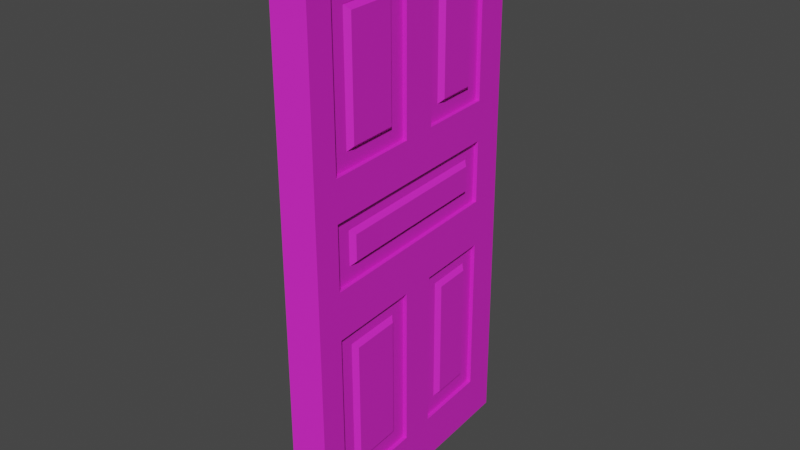 # Source: pintubagus_1_.blend  (saved by Blender 2.91.10; exported with 4.5.12 LTS)
import bpy
from mathutils import Matrix  # noqa: F401  (used for matrix-valued properties, if any)

bpy.ops.wm.read_factory_settings(use_empty=True)
scene = bpy.context.scene
scene.name = 'Scene'

# ---- collections
col_collection = bpy.data.collections.new('Collection'); scene.collection.children.link(col_collection)

# ---- materials (node trees are filled in below, after node groups)
mat_material_001 = bpy.data.materials.new('Material.001')
mat_material_001.use_transparent_shadow = False

# ---- material node trees
mat_material_001.use_nodes = True; mat_material_001.node_tree.nodes.clear()
_N = mat_material_001.node_tree.nodes; _L = mat_material_001.node_tree.links
n0 = _N.new('ShaderNodeBsdfPrincipled'); n0.name = 'Principled BSDF'; n0.location = (10, 300)
n0.distribution = 'GGX'
n0.subsurface_method = 'BURLEY'
n0.inputs[0].default_value = (0.8, 0.02124, 0.6572, 1.0)
n0.inputs[3].default_value = 1.45
n0.inputs[27].default_value = (0.0, 0.0, 0.0, 1.0)
n0.inputs[28].default_value = 1.0
n1 = _N.new('ShaderNodeOutputMaterial'); n1.name = 'Material Output'; n1.location = (300, 300)
_L.new(n0.outputs[0], n1.inputs[0])
n1.is_active_output = True

# ---- world
world_world = bpy.data.worlds.new('World'); scene.world = world_world
world_world.use_nodes = True; world_world.node_tree.nodes.clear()
_N = world_world.node_tree.nodes; _L = world_world.node_tree.links
n0 = _N.new('ShaderNodeOutputWorld'); n0.name = 'World Output'; n0.location = (300, 300)
n1 = _N.new('ShaderNodeBackground'); n1.name = 'Background'; n1.location = (10, 300)
n1.inputs[0].default_value = (0.05088, 0.05088, 0.05088, 1.0)
_L.new(n1.outputs[0], n0.inputs[0])
n0.is_active_output = True
world_world.color = (0.05088, 0.05088, 0.05088)
world_world.use_sun_shadow = False
world_world.sun_shadow_jitter_overblur = 0.0

# ---- meshes
me_plane = bpy.data.meshes.new('Plane')
me_plane.from_pydata([(-1.492, -3.105, -0.03874), (2.032, -3.105, -0.03874), (-1.492, 3.917, -0.03874), (2.032, 3.917, -0.03874), (-1.06, -3.105, -0.03874), (-1.06, 3.917, -0.03874), (-0.8556, -3.105, -0.03874), (-0.8556, 3.917, -0.03874), (-1.047, 3.917, -0.03874), (-1.047, -3.105, -0.03874), (-1.059, 3.917, -0.03874), (-1.059, -3.105, -0.03874), (-0.2304, -3.105, -0.03874), (-0.2304, 3.917, -0.03874), (-0.02476, -3.105, -0.03874), (-0.02476, 3.917, -0.03874), (0.4437, -3.105, -0.03874), (0.4437, 3.917, -0.03874), (0.6592, -3.105, -0.03874), (0.6592, 3.917, -0.03874), (1.677, -3.105, -0.03874), (1.677, 3.917, -0.03874), (1.434, 3.917, -0.03874), (1.434, -3.105, -0.03874), (-1.492, 3.485, -0.03874), (2.032, 3.485, -0.03874), (-1.06, 3.485, -0.03874), (-0.8556, 3.485, -0.03874), (-1.047, 3.485, -0.03874), (-1.059, 3.485, -0.03874), (-0.2304, 3.485, -0.03874), (-0.02476, 3.485, -0.03874), (0.4437, 3.485, -0.03874), (0.6592, 3.485, -0.03874), (1.677, 3.485, -0.03874), (1.434, 3.485, -0.03874), (-1.492, 3.315, -0.03874), (2.032, 3.315, -0.03874), (-1.06, 3.315, -0.03874), (-1.047, 3.315, -0.03874), (-1.059, 3.315, -0.03874), (-0.02476, 3.315, -0.03874), (0.4437, 3.315, -0.03874), (1.677, 3.315, -0.03874), (-1.492, 1.761, -0.03874), (2.032, 1.761, -0.03874), (-1.06, 1.761, -0.03874), (-1.047, 1.761, -0.03874), (-1.059, 1.761, -0.03874), (-0.02476, 1.761, -0.03874), (0.4437, 1.761, -0.03874), (1.677, 1.761, -0.03874), (-1.492, 1.568, -0.03874), (2.032, 1.568, -0.03874), (-1.06, 1.568, -0.03874), (-0.8556, 1.568, -0.03874), (-1.047, 1.568, -0.03874), (-1.059, 1.568, -0.03874), (-0.2304, 1.568, -0.03874), (-0.02476, 1.568, -0.03874), (0.4437, 1.568, -0.03874), (0.6592, 1.568, -0.03874), (1.677, 1.568, -0.03874), (1.434, 1.568, -0.03874), (-1.492, 1.046, -0.03874), (2.032, 1.046, -0.03874), (-1.06, 1.046, -0.03874), (-0.8556, 1.046, -0.03874), (-1.047, 1.046, -0.03874), (-1.059, 1.046, -0.03874), (-0.2304, 1.046, -0.03874), (-0.02476, 1.046, -0.03874), (0.4437, 1.046, -0.03874), (0.6592, 1.046, -0.03874), (1.677, 1.046, -0.03874), (1.434, 1.046, -0.03874), (-1.492, 0.8648, -0.03874), (2.032, 0.8648, -0.03874), (-1.06, 0.8648, -0.03874), (-1.047, 0.8648, -0.03874), (-1.059, 0.8648, -0.03874), (1.677, 0.8648, -0.03874), (-1.492, 0.4111, -0.03874), (2.032, 0.4111, -0.03874), (-1.06, 0.4111, -0.03874), (-1.047, 0.4111, -0.03874), (-1.059, 0.4111, -0.03874), (1.677, 0.4111, -0.03874), (-1.492, 0.2297, -0.03874), (2.032, 0.2297, -0.03874), (-1.06, 0.2297, -0.03874), (-0.8556, 0.2297, -0.03874), (-1.047, 0.2297, -0.03874), (-1.059, 0.2297, -0.03874), (-0.2304, 0.2297, -0.03874), (-0.02476, 0.2297, -0.03874), (0.4437, 0.2297, -0.03874), (0.6592, 0.2297, -0.03874), (1.677, 0.2297, -0.03874), (1.434, 0.2297, -0.03874), (-1.492, -0.3827, -0.03874), (2.032, -0.3827, -0.03874), (-1.06, -0.3827, -0.03874), (-0.8556, -0.3827, -0.03874), (-1.047, -0.3827, -0.03874), (-1.059, -0.3827, -0.03874), (-0.2304, -0.3827, -0.03874), (-0.02476, -0.3827, -0.03874), (0.4437, -0.3827, -0.03874), (0.6592, -0.3827, -0.03874), (1.677, -0.3827, -0.03874), (1.434, -0.3827, -0.03874), (-1.492, -0.5755, -0.03874), (2.032, -0.5755, -0.03874), (-1.06, -0.5755, -0.03874), (-1.047, -0.5755, -0.03874), (-1.059, -0.5755, -0.03874), (-0.02476, -0.5755, -0.03874), (0.4437, -0.5755, -0.03874), (1.677, -0.5755, -0.03874), (-1.492, -2.489, -0.03874), (2.032, -2.489, -0.03874), (-1.06, -2.489, -0.03874), (-0.8556, -2.489, -0.03874), (-1.047, -2.489, -0.03874), (-1.059, -2.489, -0.03874), (-0.2304, -2.489, -0.03874), (-0.02476, -2.489, -0.03874), (0.4437, -2.489, -0.03874), (0.6592, -2.489, -0.03874), (1.677, -2.489, -0.03874), (1.434, -2.489, -0.03874), (2.032, -2.273, -0.03874), (-1.06, -2.273, -0.03874), (-1.047, -2.273, -0.03874), (-1.059, -2.273, -0.03874), (-0.02476, -2.273, -0.03874), (0.4437, -2.273, -0.03874), (1.677, -2.273, -0.03874), (-1.492, -2.273, -0.03874), (-0.8556, 3.315, 0.01534), (-0.8556, 3.485, 0.01534), (-1.047, 3.315, 0.01534), (-1.047, 3.485, 0.01534), (-0.2304, 3.315, 0.01534), (-0.2304, 3.485, 0.01534), (-0.02476, 3.315, 0.01534), (-0.02476, 3.485, 0.01534), (0.4437, 3.315, 0.01534), (0.4437, 3.485, 0.01534), (0.6592, 3.315, 0.01534), (0.6592, 3.485, 0.01534), (1.677, 3.315, 0.01534), (1.677, 3.485, 0.01534), (1.434, 3.315, 0.01534), (1.434, 3.485, 0.01534), (-0.8556, 1.761, 0.01534), (-1.047, 1.761, 0.01534), (-0.2304, 1.761, 0.01534), (-0.02476, 1.761, 0.01534), (0.4437, 1.761, 0.01534), (0.6592, 1.761, 0.01534), (1.677, 1.761, 0.01534), (1.434, 1.761, 0.01534), (-0.8556, 1.568, 0.01534), (-1.047, 1.568, 0.01534), (-0.2304, 1.568, 0.01534), (-0.02476, 1.568, 0.01534), (0.4437, 1.568, 0.01534), (0.6592, 1.568, 0.01534), (1.677, 1.568, 0.01534), (1.434, 1.568, 0.01534), (-0.8556, 0.8648, 0.01534), (-0.8556, 1.046, 0.01534), (-1.047, 0.8648, 0.01534), (-1.047, 1.046, 0.01534), (-0.2304, 0.8648, 0.01534), (-0.2304, 1.046, 0.01534), (-0.02476, 0.8648, 0.01534), (-0.02476, 1.046, 0.01534), (0.4437, 0.8648, 0.01534), (0.4437, 1.046, 0.01534), (0.6592, 0.8648, 0.01534), (0.6592, 1.046, 0.01534), (1.677, 0.8648, 0.01534), (1.677, 1.046, 0.01534), (1.434, 0.8648, 0.01534), (1.434, 1.046, 0.01534), (-0.8556, 0.4111, 0.01534), (-1.047, 0.4111, 0.01534), (1.677, 0.4111, 0.01534), (1.434, 0.4111, 0.01534), (-0.8556, 0.2297, 0.01534), (-1.047, 0.2297, 0.01534), (-0.2304, 0.2297, 0.01534), (-0.2304, 0.4111, 0.01534), (-0.02476, 0.2297, 0.01534), (-0.02476, 0.4111, 0.01534), (0.4437, 0.2297, 0.01534), (0.4437, 0.4111, 0.01534), (0.6592, 0.2297, 0.01534), (0.6592, 0.4111, 0.01534), (1.677, 0.2297, 0.01534), (1.434, 0.2297, 0.01534), (-0.8556, -0.5755, 0.01534), (-0.8556, -0.3827, 0.01534), (-1.047, -0.5755, 0.01534), (-1.047, -0.3827, 0.01534), (-0.2304, -0.5755, 0.01534), (-0.2304, -0.3827, 0.01534), (-0.02476, -0.5755, 0.01534), (-0.02476, -0.3827, 0.01534), (0.4437, -0.5755, 0.01534), (0.4437, -0.3827, 0.01534), (0.6592, -0.5755, 0.01534), (0.6592, -0.3827, 0.01534), (1.677, -0.5755, 0.01534), (1.677, -0.3827, 0.01534), (1.434, -0.5755, 0.01534), (1.434, -0.3827, 0.01534), (-0.8556, -2.273, 0.01534), (-1.047, -2.273, 0.01534), (-0.2304, -2.273, 0.01534), (-0.02476, -2.273, 0.01534), (0.4437, -2.273, 0.01534), (0.6592, -2.273, 0.01534), (1.677, -2.273, 0.01534), (1.434, -2.273, 0.01534), (1.434, -2.489, 0.01534), (0.6592, -2.489, 0.01534), (1.677, -2.489, 0.01534), (0.4437, -2.489, 0.01534), (-0.02476, -2.489, 0.01534), (-0.2304, -2.489, 0.01534), (-0.8556, -2.489, 0.01534), (-1.047, -2.489, 0.01534), (-0.7927, 3.252, -0.03874), (-0.8556, 3.315, 0.02422), (-0.2304, 3.315, 0.02422), (-0.2934, 3.252, -0.03874), (0.7222, 3.252, -0.03874), (0.6592, 3.315, 0.02422), (1.434, 3.315, 0.02422), (1.371, 3.252, -0.03874), (-0.8556, 1.761, 0.02422), (-0.7927, 1.824, -0.03874), (-0.2934, 1.824, -0.03874), (-0.2304, 1.761, 0.02422), (0.6592, 1.761, 0.02422), (0.7222, 1.824, -0.03874), (1.371, 1.824, -0.03874), (1.434, 1.761, 0.02422), (-0.7927, 0.8018, -0.03874), (-0.8556, 0.8648, 0.02422), (-0.1675, 0.8018, -0.03874), (-0.2304, 0.8648, 0.02422), (-0.2934, 0.8018, -0.03874), (0.03819, 0.8018, -0.03874), (-0.02476, 0.8648, 0.02422), (-0.08772, 0.8018, -0.03874), (0.5066, 0.8018, -0.03874), (0.4437, 0.8648, 0.02422), (0.3807, 0.8018, -0.03874), (0.7222, 0.8018, -0.03874), (0.6592, 0.8648, 0.02422), (0.5962, 0.8018, -0.03874), (1.434, 0.8648, 0.02422), (1.371, 0.8018, -0.03874), (-0.7927, 0.4741, -0.03874), (-0.8556, 0.4111, 0.02422), (-0.2934, 0.4741, -0.03874), (-0.2304, 0.4111, 0.02422), (-0.1675, 0.4741, -0.03874), (-0.08772, 0.4741, -0.03874), (-0.02476, 0.4111, 0.02422), (0.03819, 0.4741, -0.03874), (0.3807, 0.4741, -0.03874), (0.4437, 0.4111, 0.02422), (0.5066, 0.4741, -0.03874), (0.5962, 0.4741, -0.03874), (0.6592, 0.4111, 0.02422), (0.7222, 0.4741, -0.03874), (1.371, 0.4741, -0.03874), (1.434, 0.4111, 0.02422), (-0.7927, -0.6385, -0.03874), (-0.8556, -0.5755, 0.02422), (-0.2934, -0.6385, -0.03874), (-0.2304, -0.5755, 0.02422), (0.7222, -0.6385, -0.03874), (0.6592, -0.5755, 0.02422), (1.371, -0.6385, -0.03874), (1.434, -0.5755, 0.02422), (-0.8556, -2.273, 0.02422), (-0.7927, -2.21, -0.03874), (-0.2934, -2.21, -0.03874), (-0.2304, -2.273, 0.02422), (0.6592, -2.273, 0.02422), (0.7222, -2.21, -0.03874), (1.371, -2.21, -0.03874), (1.434, -2.273, 0.02422), (2.109, -3.101, 0.3917), (-1.415, -3.113, 0.3657), (2.086, 3.92, 0.3863), (-1.438, 3.908, 0.3603), (1.677, -3.103, 0.3885), (1.654, 3.919, 0.3831), (1.473, -3.104, 0.387), (1.449, 3.918, 0.3816), (1.64, 3.919, 0.383), (1.664, -3.103, 0.3884), (1.653, 3.919, 0.3831), (1.676, -3.103, 0.3885), (0.8476, -3.106, 0.3824), (0.8238, 3.916, 0.377), (0.6419, -3.106, 0.3809), (0.6181, 3.915, 0.3755), (0.1735, -3.108, 0.3774), (0.1497, 3.914, 0.372), (-0.04203, -3.109, 0.3758), (-0.06583, 3.913, 0.3704), (-1.06, -3.112, 0.3683), (-1.084, 3.909, 0.3629), (-0.8409, 3.91, 0.3647), (-0.8171, -3.111, 0.3701), (2.087, 3.488, 0.3866), (-1.437, 3.477, 0.3606), (1.655, 3.487, 0.3834), (1.45, 3.486, 0.3819), (1.642, 3.487, 0.3833), (1.654, 3.487, 0.3834), (0.8252, 3.484, 0.3773), (0.6196, 3.483, 0.3758), (0.1512, 3.482, 0.3723), (-0.06437, 3.481, 0.3707), (-1.082, 3.478, 0.3632), (-0.8394, 3.479, 0.365), (2.088, 3.318, 0.3868), (-1.436, 3.306, 0.3607), (1.656, 3.317, 0.3836), (1.642, 3.317, 0.3835), (1.655, 3.317, 0.3836), (0.6201, 3.313, 0.3759), (0.1517, 3.311, 0.3725), (-1.082, 3.307, 0.3633), (2.093, 1.764, 0.388), (-1.431, 1.752, 0.3619), (1.661, 1.763, 0.3848), (1.647, 1.763, 0.3847), (1.66, 1.763, 0.3848), (0.6254, 1.759, 0.3771), (0.157, 1.758, 0.3737), (-1.076, 1.753, 0.3645), (2.094, 1.571, 0.3881), (-1.43, 1.559, 0.3621), (1.662, 1.569, 0.3849), (1.457, 1.569, 0.3834), (1.648, 1.569, 0.3848), (1.661, 1.569, 0.3849), (0.8317, 1.567, 0.3788), (0.6261, 1.566, 0.3773), (0.1577, 1.564, 0.3738), (-0.05787, 1.564, 0.3722), (-1.076, 1.56, 0.3647), (-0.8329, 1.561, 0.3665), (2.095, 1.049, 0.3885), (-1.429, 1.037, 0.3625), (1.663, 1.048, 0.3853), (1.459, 1.047, 0.3838), (1.65, 1.048, 0.3852), (1.662, 1.048, 0.3853), (0.8335, 1.045, 0.3792), (0.6278, 1.044, 0.3777), (0.1594, 1.043, 0.3742), (-0.0561, 1.042, 0.3726), (-1.074, 1.039, 0.3651), (-0.8311, 1.039, 0.3669), (2.096, 0.8678, 0.3886), (-1.428, 0.8559, 0.3626), (1.664, 0.8663, 0.3855), (1.65, 0.8663, 0.3854), (1.663, 0.8663, 0.3855), (-1.073, 0.8571, 0.3652), (2.097, 0.4142, 0.389), (-1.426, 0.4022, 0.363), (1.665, 0.4127, 0.3858), (1.652, 0.4127, 0.3857), (1.665, 0.4127, 0.3858), (-1.072, 0.4034, 0.3656), (2.098, 0.2327, 0.3891), (-1.426, 0.2208, 0.3631), (1.666, 0.2313, 0.3859), (1.461, 0.2306, 0.3844), (1.653, 0.2312, 0.3858), (1.665, 0.2313, 0.3859), (0.8363, 0.2284, 0.3798), (0.6306, 0.2277, 0.3783), (0.1622, 0.2262, 0.3748), (-0.05333, 0.2254, 0.3732), (-1.071, 0.222, 0.3657), (-0.8284, 0.2228, 0.3675), (2.1, -0.3797, 0.3896), (-1.424, -0.3916, 0.3636), (1.668, -0.3811, 0.3864), (1.464, -0.3818, 0.3849), (1.655, -0.3812, 0.3863), (1.667, -0.3811, 0.3864), (0.8383, -0.384, 0.3803), (0.6327, -0.3847, 0.3788), (0.1643, -0.3862, 0.3753), (-0.05126, -0.387, 0.3737), (-1.069, -0.3904, 0.3662), (-0.8263, -0.3896, 0.368), (2.101, -0.5725, 0.3898), (-1.423, -0.5844, 0.3637), (1.669, -0.5739, 0.3866), (1.655, -0.574, 0.3865), (1.668, -0.5739, 0.3866), (0.6333, -0.5774, 0.3789), (0.1649, -0.579, 0.3755), (-1.069, -0.5832, 0.3663), (2.107, -2.486, 0.3912), (-1.417, -2.498, 0.3652), (1.675, -2.488, 0.388), (1.471, -2.488, 0.3865), (1.662, -2.488, 0.3879), (1.674, -2.488, 0.388), (0.8455, -2.491, 0.3819), (0.6398, -2.491, 0.3804), (0.1714, -2.493, 0.3769), (-0.04412, -2.494, 0.3753), (-1.062, -2.497, 0.3678), (-0.8192, -2.496, 0.3696), (-1.417, -2.282, 0.365), (1.675, -2.271, 0.3879), (1.661, -2.271, 0.3878), (1.674, -2.271, 0.3879), (0.6391, -2.275, 0.3802), (0.1707, -2.276, 0.3768), (-1.063, -2.281, 0.3676), (2.107, -2.27, 0.3911), (1.451, 3.316, 0.328), (1.451, 3.486, 0.3279), (1.642, 3.316, 0.3294), (1.642, 3.487, 0.3293), (0.8262, 3.314, 0.3234), (0.8256, 3.484, 0.3232), (0.6205, 3.313, 0.3218), (0.62, 3.483, 0.3217), (0.1521, 3.311, 0.3184), (0.1516, 3.482, 0.3183), (-0.06339, 3.311, 0.3168), (-0.06397, 3.481, 0.3167), (-1.081, 3.307, 0.3093), (-1.082, 3.478, 0.3091), (-0.8384, 3.308, 0.3111), (-0.839, 3.478, 0.3109), (1.457, 1.762, 0.3292), (1.648, 1.763, 0.3306), (0.8315, 1.76, 0.3246), (0.6258, 1.759, 0.323), (0.1574, 1.758, 0.3196), (-0.05813, 1.757, 0.318), (-1.076, 1.753, 0.3105), (-0.8332, 1.754, 0.3123), (1.457, 1.569, 0.3293), (1.648, 1.569, 0.3307), (0.8321, 1.567, 0.3247), (0.6265, 1.566, 0.3232), (0.1581, 1.564, 0.3197), (-0.05747, 1.564, 0.3181), (-1.075, 1.56, 0.3106), (-0.8325, 1.561, 0.3124), (1.46, 0.8656, 0.3299), (1.459, 1.047, 0.3297), (1.651, 0.8663, 0.3313), (1.65, 1.048, 0.3311), (0.8345, 0.8635, 0.3253), (0.8339, 1.045, 0.3251), (0.6289, 0.8628, 0.3237), (0.6282, 1.044, 0.3236), (0.1604, 0.8612, 0.3203), (0.1598, 1.043, 0.3201), (-0.05509, 0.8605, 0.3187), (-0.0557, 1.042, 0.3185), (-1.073, 0.857, 0.3112), (-1.074, 1.038, 0.311), (-0.8301, 0.8578, 0.313), (-0.8307, 1.039, 0.3128), (1.461, 0.412, 0.3302), (1.652, 0.4126, 0.3316), (-1.072, 0.4034, 0.3115), (-0.8286, 0.4042, 0.3133), (1.462, 0.2305, 0.3304), (1.653, 0.2312, 0.3318), (0.8367, 0.2284, 0.3257), (0.836, 0.4099, 0.3256), (0.631, 0.2277, 0.3242), (0.6304, 0.4092, 0.3241), (0.1626, 0.2261, 0.3208), (0.162, 0.4076, 0.3206), (-0.05293, 0.2254, 0.3192), (-0.05355, 0.4068, 0.319), (-1.071, 0.2219, 0.3116), (-0.828, 0.2228, 0.3134), (1.465, -0.5747, 0.331), (1.464, -0.3819, 0.3308), (1.656, -0.574, 0.3324), (1.655, -0.3812, 0.3322), (0.8394, -0.5768, 0.3264), (0.8387, -0.384, 0.3262), (0.6337, -0.5775, 0.3248), (0.6331, -0.3847, 0.3247), (0.1653, -0.5791, 0.3214), (0.1647, -0.3863, 0.3212), (-0.05021, -0.5798, 0.3198), (-0.05086, -0.387, 0.3196), (-1.068, -0.5833, 0.3123), (-1.069, -0.3905, 0.3121), (-0.8252, -0.5824, 0.3141), (-0.8259, -0.3896, 0.3139), (1.47, -2.272, 0.3323), (1.661, -2.271, 0.3337), (0.8451, -2.274, 0.3277), (0.6395, -2.275, 0.3261), (0.1711, -2.276, 0.3227), (-0.04445, -2.277, 0.3211), (-1.062, -2.281, 0.3136), (-0.8195, -2.28, 0.3154), (-0.8188, -2.496, 0.3155), (-0.04372, -2.494, 0.3213), (-1.062, -2.497, 0.3137), (0.1718, -2.493, 0.3228), (0.6402, -2.491, 0.3263), (0.8459, -2.491, 0.3278), (1.471, -2.488, 0.3324), (1.662, -2.488, 0.3339), (1.388, 3.253, 0.3816), (1.451, 3.316, 0.3191), (0.8263, 3.314, 0.3145), (0.889, 3.251, 0.378), (-0.1265, 3.248, 0.3705), (-0.06333, 3.311, 0.3079), (-0.8384, 3.308, 0.3022), (-0.7757, 3.245, 0.3657), (1.457, 1.762, 0.3203), (1.393, 1.825, 0.3827), (0.8938, 1.823, 0.3791), (0.8315, 1.76, 0.3157), (-0.05806, 1.757, 0.3091), (-0.1217, 1.82, 0.3716), (-0.7708, 1.817, 0.3668), (-0.8331, 1.754, 0.3034), (1.397, 0.8025, 0.3835), (1.46, 0.8656, 0.321), (0.7714, 0.8004, 0.3789), (0.8346, 0.8635, 0.3164), (0.8973, 0.8008, 0.3798), (0.5657, 0.7997, 0.3774), (0.6289, 0.8628, 0.3149), (0.6916, 0.8001, 0.3783), (0.09729, 0.7981, 0.3739), (0.1605, 0.8612, 0.3114), (0.2232, 0.7985, 0.3749), (-0.1182, 0.7973, 0.3723), (-0.05502, 0.8605, 0.3098), (0.00768, 0.7978, 0.3733), (-0.8301, 0.8578, 0.3041), (-0.7674, 0.7951, 0.3675), (1.398, 0.4748, 0.3838), (1.461, 0.412, 0.3213), (0.8984, 0.4731, 0.3801), (0.8361, 0.4099, 0.3167), (0.7725, 0.4726, 0.3792), (0.6927, 0.4724, 0.3786), (0.6305, 0.4092, 0.3152), (0.5668, 0.4719, 0.3776), (0.2243, 0.4708, 0.3751), (0.162, 0.4076, 0.3117), (0.09841, 0.4704, 0.3742), (0.008791, 0.47, 0.3735), (-0.05348, 0.4068, 0.3101), (-0.1171, 0.4696, 0.3726), (-0.7662, 0.4674, 0.3678), (-0.8285, 0.4042, 0.3044), (1.401, -0.6378, 0.3846), (1.465, -0.5747, 0.3221), (0.9022, -0.6395, 0.3809), (0.8395, -0.5768, 0.3175), (-0.1133, -0.6429, 0.3734), (-0.05014, -0.5798, 0.3109), (-0.7625, -0.6451, 0.3686), (-0.8252, -0.5824, 0.3052), (1.47, -2.272, 0.3234), (1.407, -2.209, 0.3858), (0.9075, -2.211, 0.3822), (0.8452, -2.274, 0.3188), (-0.04439, -2.277, 0.3122), (-0.108, -2.214, 0.3747), (-0.7572, -2.217, 0.3699), (-0.8194, -2.28, 0.3065)], [], [(34, 25, 3, 21), (24, 26, 5, 2), (28, 27, 7, 8), (29, 28, 8, 10), (26, 29, 10, 5), (27, 30, 13, 7), (30, 31, 15, 13), (31, 32, 17, 15), (32, 33, 19, 17), (35, 34, 21, 22), (33, 35, 22, 19), (238, 247, 158, 144), (97, 99, 203, 200), (75, 73, 183, 187), (41, 42, 32, 31), (99, 98, 202, 203), (137, 128, 231, 224), (38, 40, 29, 26), (40, 39, 28, 29), (274, 271, 195, 197), (36, 38, 26, 24), (43, 37, 25, 34), (51, 45, 37, 43), (44, 46, 38, 36), (47, 56, 165, 157), (48, 47, 39, 40), (46, 48, 40, 38), (237, 238, 144, 140), (96, 97, 200, 198), (49, 50, 42, 41), (81, 74, 185, 184), (127, 136, 223, 232), (241, 242, 154, 150), (277, 274, 197, 199), (95, 96, 198, 196), (280, 277, 199, 201), (59, 60, 50, 49), (94, 95, 196, 194), (271, 269, 188, 195), (54, 57, 48, 46), (57, 56, 47, 48), (283, 280, 201, 191), (52, 54, 46, 44), (62, 53, 45, 51), (74, 65, 53, 62), (64, 66, 54, 52), (68, 67, 55, 56), (69, 68, 56, 57), (66, 69, 57, 54), (67, 70, 58, 55), (70, 71, 59, 58), (71, 72, 60, 59), (72, 73, 61, 60), (75, 74, 62, 63), (73, 75, 63, 61), (91, 94, 194, 192), (103, 104, 207, 205), (87, 81, 184, 190), (134, 124, 235, 221), (27, 28, 143, 141), (291, 299, 227, 218), (78, 80, 69, 66), (80, 79, 68, 69), (292, 285, 204, 220), (76, 78, 66, 64), (81, 77, 65, 74), (87, 83, 77, 81), (82, 84, 78, 76), (242, 251, 163, 154), (86, 85, 79, 80), (84, 86, 80, 78), (253, 255, 176, 172), (255, 258, 178, 176), (258, 261, 180, 178), (261, 264, 182, 180), (92, 91, 192, 193), (264, 266, 186, 182), (106, 103, 205, 209), (68, 79, 174, 175), (30, 27, 141, 145), (98, 87, 190, 202), (107, 106, 209, 211), (31, 30, 145, 147), (90, 93, 86, 84), (93, 92, 85, 86), (109, 108, 213, 215), (88, 90, 84, 82), (98, 89, 83, 87), (110, 101, 89, 98), (100, 102, 90, 88), (104, 103, 91, 92), (105, 104, 92, 93), (102, 105, 93, 90), (103, 106, 94, 91), (106, 107, 95, 94), (107, 108, 96, 95), (108, 109, 97, 96), (111, 110, 98, 99), (109, 111, 99, 97), (287, 295, 222, 208), (79, 85, 189, 174), (124, 123, 234, 235), (117, 118, 108, 107), (33, 32, 149, 151), (244, 237, 140, 156), (114, 116, 105, 102), (116, 115, 104, 105), (110, 111, 219, 217), (112, 114, 102, 100), (119, 113, 101, 110), (138, 132, 113, 119), (139, 133, 114, 112), (268, 270, 256, 252), (135, 134, 115, 116), (133, 135, 116, 114), (285, 287, 208, 204), (34, 35, 155, 153), (136, 137, 118, 117), (111, 109, 215, 219), (61, 63, 171, 169), (289, 291, 218, 214), (18, 23, 131, 129), (23, 20, 130, 131), (16, 18, 129, 128), (14, 16, 128, 127), (12, 14, 127, 126), (6, 12, 126, 123), (4, 11, 125, 122), (11, 9, 124, 125), (9, 6, 123, 124), (0, 4, 122, 120), (20, 1, 121, 130), (35, 33, 151, 155), (63, 62, 170, 171), (123, 126, 233, 234), (127, 128, 137, 136), (85, 92, 193, 189), (251, 248, 161, 163), (122, 125, 135, 133), (125, 124, 134, 135), (119, 110, 217, 216), (120, 122, 133, 139), (130, 121, 132, 138), (150, 154, 155, 151), (154, 152, 153, 155), (148, 150, 151, 149), (144, 146, 147, 145), (140, 144, 145, 141), (142, 140, 141, 143), (157, 156, 140, 142), (158, 159, 146, 144), (160, 161, 150, 148), (163, 162, 152, 154), (169, 171, 163, 161), (171, 170, 162, 163), (168, 169, 161, 160), (166, 167, 159, 158), (164, 166, 158, 156), (165, 164, 156, 157), (182, 186, 187, 183), (186, 184, 185, 187), (180, 182, 183, 181), (178, 180, 181, 179), (176, 178, 179, 177), (172, 176, 177, 173), (174, 172, 173, 175), (189, 188, 172, 174), (191, 190, 184, 186), (200, 203, 191, 201), (203, 202, 190, 191), (198, 200, 201, 199), (196, 198, 199, 197), (194, 196, 197, 195), (192, 194, 195, 188), (193, 192, 188, 189), (214, 218, 219, 215), (218, 216, 217, 219), (212, 214, 215, 213), (208, 210, 211, 209), (204, 208, 209, 205), (206, 204, 205, 207), (221, 220, 204, 206), (222, 223, 210, 208), (224, 225, 214, 212), (227, 226, 216, 218), (229, 228, 227, 225), (228, 230, 226, 227), (231, 229, 225, 224), (233, 232, 223, 222), (234, 233, 222, 220), (235, 234, 220, 221), (130, 138, 226, 230), (74, 75, 187, 185), (293, 294, 286, 284), (59, 49, 159, 167), (39, 47, 157, 142), (272, 273, 259, 254), (73, 72, 181, 183), (115, 134, 221, 206), (50, 60, 168, 160), (275, 276, 262, 257), (72, 71, 179, 181), (248, 241, 150, 161), (278, 279, 265, 260), (71, 70, 177, 179), (296, 289, 214, 225), (62, 51, 162, 170), (49, 41, 146, 159), (281, 282, 267, 263), (28, 39, 142, 143), (70, 67, 173, 177), (136, 117, 210, 223), (56, 55, 164, 165), (104, 115, 206, 207), (42, 50, 160, 148), (118, 137, 224, 212), (269, 253, 172, 188), (249, 250, 243, 240), (266, 283, 191, 186), (129, 131, 228, 229), (297, 298, 290, 288), (51, 43, 152, 162), (41, 31, 147, 146), (131, 130, 230, 228), (67, 68, 175, 173), (138, 119, 216, 226), (55, 58, 166, 164), (117, 107, 211, 210), (247, 244, 156, 158), (299, 296, 225, 227), (32, 42, 148, 149), (128, 129, 229, 231), (295, 292, 220, 222), (58, 59, 167, 166), (108, 118, 212, 213), (43, 34, 153, 152), (126, 127, 232, 233), (60, 61, 169, 168), (254, 255, 256), (257, 258, 259), (260, 261, 262), (263, 264, 265), (270, 271, 272), (273, 274, 275), (276, 277, 278), (279, 280, 281), (245, 236, 237, 244), (247, 238, 239, 246), (249, 240, 241, 248), (251, 242, 243, 250), (238, 237, 236, 239), (242, 241, 240, 243), (250, 249, 248, 251), (246, 245, 244, 247), (268, 252, 253, 269), (272, 254, 256, 270), (275, 257, 259, 273), (278, 260, 262, 276), (281, 263, 265, 279), (283, 266, 267, 282), (255, 253, 252, 256), (258, 255, 254, 259), (261, 258, 257, 262), (264, 261, 260, 265), (266, 264, 263, 267), (282, 281, 280, 283), (279, 278, 277, 280), (276, 275, 274, 277), (273, 272, 271, 274), (270, 268, 269, 271), (293, 284, 285, 292), (295, 287, 286, 294), (297, 288, 289, 296), (299, 291, 290, 298), (287, 285, 284, 286), (291, 289, 288, 290), (298, 297, 296, 299), (294, 293, 292, 295), (245, 246, 239, 236), (334, 325, 303, 321), (324, 326, 305, 302), (328, 327, 307, 308), (329, 328, 308, 310), (326, 329, 310, 305), (327, 330, 313, 307), (330, 331, 315, 313), (331, 332, 317, 315), (332, 333, 319, 317), (335, 334, 321, 322), (333, 335, 322, 319), (538, 547, 458, 444), (397, 399, 503, 500), (375, 373, 483, 487), (341, 342, 332, 331), (399, 398, 502, 503), (437, 428, 531, 524), (338, 340, 329, 326), (340, 339, 328, 329), (574, 571, 495, 497), (336, 338, 326, 324), (343, 337, 325, 334), (351, 345, 337, 343), (344, 346, 338, 336), (347, 356, 465, 457), (348, 347, 339, 340), (346, 348, 340, 338), (537, 538, 444, 440), (396, 397, 500, 498), (349, 350, 342, 341), (381, 374, 485, 484), (427, 436, 523, 532), (541, 542, 454, 450), (577, 574, 497, 499), (395, 396, 498, 496), (580, 577, 499, 501), (359, 360, 350, 349), (394, 395, 496, 494), (571, 569, 488, 495), (354, 357, 348, 346), (357, 356, 347, 348), (583, 580, 501, 491), (352, 354, 346, 344), (362, 353, 345, 351), (374, 365, 353, 362), (364, 366, 354, 352), (368, 367, 355, 356), (369, 368, 356, 357), (366, 369, 357, 354), (367, 370, 358, 355), (370, 371, 359, 358), (371, 372, 360, 359), (372, 373, 361, 360), (375, 374, 362, 363), (373, 375, 363, 361), (391, 394, 494, 492), (403, 404, 507, 505), (387, 381, 484, 490), (434, 424, 535, 521), (327, 328, 443, 441), (591, 599, 527, 518), (378, 380, 369, 366), (380, 379, 368, 369), (592, 585, 504, 520), (376, 378, 366, 364), (381, 377, 365, 374), (387, 383, 377, 381), (382, 384, 378, 376), (542, 551, 463, 454), (386, 385, 379, 380), (384, 386, 380, 378), (553, 555, 476, 472), (555, 558, 478, 476), (558, 561, 480, 478), (561, 564, 482, 480), (392, 391, 492, 493), (564, 566, 486, 482), (406, 403, 505, 509), (368, 379, 474, 475), (330, 327, 441, 445), (398, 387, 490, 502), (407, 406, 509, 511), (331, 330, 445, 447), (390, 393, 386, 384), (393, 392, 385, 386), (409, 408, 513, 515), (388, 390, 384, 382), (398, 389, 383, 387), (410, 401, 389, 398), (400, 402, 390, 388), (404, 403, 391, 392), (405, 404, 392, 393), (402, 405, 393, 390), (403, 406, 394, 391), (406, 407, 395, 394), (407, 408, 396, 395), (408, 409, 397, 396), (411, 410, 398, 399), (409, 411, 399, 397), (587, 595, 522, 508), (379, 385, 489, 474), (424, 423, 534, 535), (417, 418, 408, 407), (333, 332, 449, 451), (544, 537, 440, 456), (414, 416, 405, 402), (416, 415, 404, 405), (410, 411, 519, 517), (412, 414, 402, 400), (419, 413, 401, 410), (438, 432, 413, 419), (439, 433, 414, 412), (568, 570, 556, 552), (435, 434, 415, 416), (433, 435, 416, 414), (585, 587, 508, 504), (334, 335, 455, 453), (436, 437, 418, 417), (411, 409, 515, 519), (361, 363, 471, 469), (589, 591, 518, 514), (318, 323, 431, 429), (323, 320, 430, 431), (316, 318, 429, 428), (314, 316, 428, 427), (312, 314, 427, 426), (306, 312, 426, 423), (304, 311, 425, 422), (311, 309, 424, 425), (309, 306, 423, 424), (300, 304, 422, 420), (320, 301, 421, 430), (335, 333, 451, 455), (363, 362, 470, 471), (423, 426, 533, 534), (427, 428, 437, 436), (385, 392, 493, 489), (551, 548, 461, 463), (422, 425, 435, 433), (425, 424, 434, 435), (419, 410, 517, 516), (420, 422, 433, 439), (430, 421, 432, 438), (450, 454, 455, 451), (454, 452, 453, 455), (448, 450, 451, 449), (444, 446, 447, 445), (440, 444, 445, 441), (442, 440, 441, 443), (457, 456, 440, 442), (458, 459, 446, 444), (460, 461, 450, 448), (463, 462, 452, 454), (469, 471, 463, 461), (471, 470, 462, 463), (468, 469, 461, 460), (466, 467, 459, 458), (464, 466, 458, 456), (465, 464, 456, 457), (482, 486, 487, 483), (486, 484, 485, 487), (480, 482, 483, 481), (478, 480, 481, 479), (476, 478, 479, 477), (472, 476, 477, 473), (474, 472, 473, 475), (489, 488, 472, 474), (491, 490, 484, 486), (500, 503, 491, 501), (503, 502, 490, 491), (498, 500, 501, 499), (496, 498, 499, 497), (494, 496, 497, 495), (492, 494, 495, 488), (493, 492, 488, 489), (514, 518, 519, 515), (518, 516, 517, 519), (512, 514, 515, 513), (508, 510, 511, 509), (504, 508, 509, 505), (506, 504, 505, 507), (521, 520, 504, 506), (522, 523, 510, 508), (524, 525, 514, 512), (527, 526, 516, 518), (529, 528, 527, 525), (528, 530, 526, 527), (531, 529, 525, 524), (533, 532, 523, 522), (534, 533, 522, 520), (535, 534, 520, 521), (430, 438, 526, 530), (374, 375, 487, 485), (593, 594, 586, 584), (359, 349, 459, 467), (339, 347, 457, 442), (572, 573, 559, 554), (373, 372, 481, 483), (415, 434, 521, 506), (350, 360, 468, 460), (575, 576, 562, 557), (372, 371, 479, 481), (548, 541, 450, 461), (578, 579, 565, 560), (371, 370, 477, 479), (596, 589, 514, 525), (362, 351, 462, 470), (349, 341, 446, 459), (581, 582, 567, 563), (328, 339, 442, 443), (370, 367, 473, 477), (436, 417, 510, 523), (356, 355, 464, 465), (404, 415, 506, 507), (342, 350, 460, 448), (418, 437, 524, 512), (569, 553, 472, 488), (549, 550, 543, 540), (566, 583, 491, 486), (429, 431, 528, 529), (597, 598, 590, 588), (351, 343, 452, 462), (341, 331, 447, 446), (431, 430, 530, 528), (367, 368, 475, 473), (438, 419, 516, 526), (355, 358, 466, 464), (417, 407, 511, 510), (547, 544, 456, 458), (599, 596, 525, 527), (332, 342, 448, 449), (428, 429, 529, 531), (595, 592, 520, 522), (358, 359, 467, 466), (408, 418, 512, 513), (343, 334, 453, 452), (426, 427, 532, 533), (360, 361, 469, 468), (554, 555, 556), (557, 558, 559), (560, 561, 562), (563, 564, 565), (570, 571, 572), (573, 574, 575), (576, 577, 578), (579, 580, 581), (545, 536, 537, 544), (547, 538, 539, 546), (549, 540, 541, 548), (551, 542, 543, 550), (538, 537, 536, 539), (542, 541, 540, 543), (550, 549, 548, 551), (546, 545, 544, 547), (568, 552, 553, 569), (572, 554, 556, 570), (575, 557, 559, 573), (578, 560, 562, 576), (581, 563, 565, 579), (583, 566, 567, 582), (555, 553, 552, 556), (558, 555, 554, 559), (561, 558, 557, 562), (564, 561, 560, 565), (566, 564, 563, 567), (582, 581, 580, 583), (579, 578, 577, 580), (576, 575, 574, 577), (573, 572, 571, 574), (570, 568, 569, 571), (593, 584, 585, 592), (595, 587, 586, 594), (597, 588, 589, 596), (599, 591, 590, 598), (587, 585, 584, 586), (591, 589, 588, 590), (598, 597, 596, 599), (594, 593, 592, 595), (545, 546, 539, 536), (301, 320, 4, 0), (320, 323, 11, 4), (323, 318, 9, 11), (318, 316, 6, 9), (316, 314, 12, 6), (314, 312, 14, 12), (312, 306, 16, 14), (306, 309, 18, 16), (309, 311, 23, 18), (311, 304, 20, 23), (304, 300, 1, 20), (300, 420, 121, 1), (420, 439, 132, 121), (439, 412, 113, 132), (412, 400, 101, 113), (400, 388, 89, 101), (388, 382, 83, 89), (382, 376, 77, 83), (376, 364, 65, 77), (364, 352, 53, 65), (352, 344, 45, 53), (344, 336, 37, 45), (336, 324, 25, 37), (324, 302, 3, 25), (302, 305, 21, 3), (305, 310, 22, 21), (310, 308, 19, 22), (308, 307, 17, 19), (307, 313, 15, 17), (313, 315, 13, 15), (315, 317, 7, 13), (317, 319, 8, 7), (319, 322, 10, 8), (322, 321, 5, 10), (321, 303, 2, 5), (303, 325, 24, 2), (325, 337, 36, 24), (337, 345, 44, 36), (345, 353, 52, 44), (353, 365, 64, 52), (365, 377, 76, 64), (377, 383, 82, 76), (383, 389, 88, 82), (389, 401, 100, 88), (401, 413, 112, 100), (413, 432, 139, 112), (432, 421, 120, 139), (421, 301, 0, 120)])
_uv = me_plane.uv_layers.new(name='UVMap')
_uv.uv.foreach_set('vector', [1.585, 0.7841, 1.762, 0.7841, 1.762, 1.0, 1.585, 1.0, 0.0, 0.7841, 0.216, 0.7841, 0.216, 1.0, 0.0, 1.0, 0.2228, 0.7841, 0.3183, 0.7841, 0.3183, 1.0, 0.2228, 1.0, 0.2164, 0.7841, 0.2228, 0.7841, 0.2228, 1.0, 0.2164, 1.0, 0.216, 0.7841, 0.2164, 0.7841, 0.2164, 1.0, 0.216, 1.0, 0.3183, 0.7841, 0.6309, 0.7841, 0.6309, 1.0, 0.3183, 1.0, 0.6309, 0.7841, 0.7337, 0.7841, 0.7337, 1.0, 0.6309, 1.0, 0.7337, 0.7841, 0.968, 0.7841, 0.968, 1.0, 0.7337, 1.0, 0.968, 0.7841, 1.076, 0.7841, 1.076, 1.0, 0.968, 1.0, 1.463, 0.7841, 1.585, 0.7841, 1.585, 1.0, 1.463, 1.0, 1.076, 0.7841, 1.463, 0.7841, 1.463, 1.0, 1.076, 1.0, 0.6309, 0.6989, 0.6309, -0.07802, 0.6309, -0.07802, 0.6309, 0.6989, 1.076, -0.8438, 1.463, -0.8438, 1.463, -0.8438, 1.076, -0.8438, 1.463, -0.4355, 1.076, -0.4355, 1.076, -0.4355, 1.463, -0.4355, 0.7337, 0.6989, 0.968, 0.6989, 0.968, 0.7841, 0.7337, 0.7841, 1.463, -0.8438, 1.585, -0.8438, 1.585, -0.8438, 1.463, -0.8438, 0.968, -2.095, 0.968, -2.203, 0.968, -2.203, 0.968, -2.095, 0.216, 0.6989, 0.2164, 0.6989, 0.2164, 0.7841, 0.216, 0.7841, 0.2164, 0.6989, 0.2228, 0.6989, 0.2228, 0.7841, 0.2164, 0.7841, 0.7337, -0.753, 0.6309, -0.753, 0.6309, -0.753, 0.7337, -0.753, 0.0, 0.6989, 0.216, 0.6989, 0.216, 0.7841, 0.0, 0.7841, 1.585, 0.6989, 1.762, 0.6989, 1.762, 0.7841, 1.585, 0.7841, 1.585, -0.07802, 1.762, -0.07802, 1.762, 0.6989, 1.585, 0.6989, 0.0, -0.07802, 0.216, -0.07802, 0.216, 0.6989, 0.0, 0.6989, 0.2228, -0.07802, 0.2228, -0.1746, 0.2228, -0.1746, 0.2228, -0.07802, 0.2164, -0.07802, 0.2228, -0.07802, 0.2228, 0.6989, 0.2164, 0.6989, 0.216, -0.07802, 0.2164, -0.07802, 0.2164, 0.6989, 0.216, 0.6989, 0.3183, 0.6989, 0.6309, 0.6989, 0.6309, 0.6989, 0.3183, 0.6989, 0.968, -0.8438, 1.076, -0.8438, 1.076, -0.8438, 0.968, -0.8438, 0.7337, -0.07802, 0.968, -0.07802, 0.968, 0.6989, 0.7337, 0.6989, 1.585, -0.5262, 1.585, -0.4355, 1.585, -0.4355, 1.585, -0.5262, 0.7337, -2.203, 0.7337, -2.095, 0.7337, -2.095, 0.7337, -2.203, 1.076, 0.6989, 1.463, 0.6989, 1.463, 0.6989, 1.076, 0.6989, 0.968, -0.753, 0.7337, -0.753, 0.7337, -0.753, 0.968, -0.753, 0.7337, -0.8438, 0.968, -0.8438, 0.968, -0.8438, 0.7337, -0.8438, 1.076, -0.753, 0.968, -0.753, 0.968, -0.753, 1.076, -0.753, 0.7337, -0.1746, 0.968, -0.1746, 0.968, -0.07802, 0.7337, -0.07802, 0.6309, -0.8438, 0.7337, -0.8438, 0.7337, -0.8438, 0.6309, -0.8438, 0.6309, -0.753, 0.3183, -0.753, 0.3183, -0.753, 0.6309, -0.753, 0.216, -0.1746, 0.2164, -0.1746, 0.2164, -0.07802, 0.216, -0.07802, 0.2164, -0.1746, 0.2228, -0.1746, 0.2228, -0.07802, 0.2164, -0.07802, 1.463, -0.753, 1.076, -0.753, 1.076, -0.753, 1.463, -0.753, 0.0, -0.1746, 0.216, -0.1746, 0.216, -0.07802, 0.0, -0.07802, 1.585, -0.1746, 1.762, -0.1746, 1.762, -0.07802, 1.585, -0.07802, 1.585, -0.4355, 1.762, -0.4355, 1.762, -0.1746, 1.585, -0.1746, 0.0, -0.4355, 0.216, -0.4355, 0.216, -0.1746, 0.0, -0.1746, 0.2228, -0.4355, 0.3183, -0.4355, 0.3183, -0.1746, 0.2228, -0.1746, 0.2164, -0.4355, 0.2228, -0.4355, 0.2228, -0.1746, 0.2164, -0.1746, 0.216, -0.4355, 0.2164, -0.4355, 0.2164, -0.1746, 0.216, -0.1746, 0.3183, -0.4355, 0.6309, -0.4355, 0.6309, -0.1746, 0.3183, -0.1746, 0.6309, -0.4355, 0.7337, -0.4355, 0.7337, -0.1746, 0.6309, -0.1746, 0.7337, -0.4355, 0.968, -0.4355, 0.968, -0.1746, 0.7337, -0.1746, 0.968, -0.4355, 1.076, -0.4355, 1.076, -0.1746, 0.968, -0.1746, 1.463, -0.4355, 1.585, -0.4355, 1.585, -0.1746, 1.463, -0.1746, 1.076, -0.4355, 1.463, -0.4355, 1.463, -0.1746, 1.076, -0.1746, 0.3183, -0.8438, 0.6309, -0.8438, 0.6309, -0.8438, 0.3183, -0.8438, 0.3183, -1.15, 0.2228, -1.15, 0.2228, -1.15, 0.3183, -1.15, 1.585, -0.753, 1.585, -0.5262, 1.585, -0.5262, 1.585, -0.753, 0.2228, -2.095, 0.2228, -2.203, 0.2228, -2.203, 0.2228, -2.095, 0.3183, 0.7841, 0.2228, 0.7841, 0.2228, 0.7841, 0.3183, 0.7841, 1.463, -1.246, 1.463, -2.095, 1.463, -2.095, 1.463, -1.246, 0.216, -0.5262, 0.2164, -0.5262, 0.2164, -0.4355, 0.216, -0.4355, 0.2164, -0.5262, 0.2228, -0.5262, 0.2228, -0.4355, 0.2164, -0.4355, 0.3183, -2.095, 0.3183, -1.246, 0.3183, -1.246, 0.3183, -2.095, 0.0, -0.5262, 0.216, -0.5262, 0.216, -0.4355, 0.0, -0.4355, 1.585, -0.5262, 1.762, -0.5262, 1.762, -0.4355, 1.585, -0.4355, 1.585, -0.753, 1.762, -0.753, 1.762, -0.5262, 1.585, -0.5262, 0.0, -0.753, 0.216, -0.753, 0.216, -0.5262, 0.0, -0.5262, 1.463, 0.6989, 1.463, -0.07802, 1.463, -0.07802, 1.463, 0.6989, 0.2164, -0.753, 0.2228, -0.753, 0.2228, -0.5262, 0.2164, -0.5262, 0.216, -0.753, 0.2164, -0.753, 0.2164, -0.5262, 0.216, -0.5262, 0.3183, -0.5262, 0.6309, -0.5262, 0.6309, -0.5262, 0.3183, -0.5262, 0.6309, -0.5262, 0.7337, -0.5262, 0.7337, -0.5262, 0.6309, -0.5262, 0.7337, -0.5262, 0.968, -0.5262, 0.968, -0.5262, 0.7337, -0.5262, 0.968, -0.5262, 1.076, -0.5262, 1.076, -0.5262, 0.968, -0.5262, 0.2228, -0.8438, 0.3183, -0.8438, 0.3183, -0.8438, 0.2228, -0.8438, 1.076, -0.5262, 1.463, -0.5262, 1.463, -0.5262, 1.076, -0.5262, 0.6309, -1.15, 0.3183, -1.15, 0.3183, -1.15, 0.6309, -1.15, 0.2228, -0.4355, 0.2228, -0.5262, 0.2228, -0.5262, 0.2228, -0.4355, 0.6309, 0.7841, 0.3183, 0.7841, 0.3183, 0.7841, 0.6309, 0.7841, 1.585, -0.8438, 1.585, -0.753, 1.585, -0.753, 1.585, -0.8438, 0.7337, -1.15, 0.6309, -1.15, 0.6309, -1.15, 0.7337, -1.15, 0.7337, 0.7841, 0.6309, 0.7841, 0.6309, 0.7841, 0.7337, 0.7841, 0.216, -0.8438, 0.2164, -0.8438, 0.2164, -0.753, 0.216, -0.753, 0.2164, -0.8438, 0.2228, -0.8438, 0.2228, -0.753, 0.2164, -0.753, 1.076, -1.15, 0.968, -1.15, 0.968, -1.15, 1.076, -1.15, 0.0, -0.8438, 0.216, -0.8438, 0.216, -0.753, 0.0, -0.753, 1.585, -0.8438, 1.762, -0.8438, 1.762, -0.753, 1.585, -0.753, 1.585, -1.15, 1.762, -1.15, 1.762, -0.8438, 1.585, -0.8438, 0.0, -1.15, 0.216, -1.15, 0.216, -0.8438, 0.0, -0.8438, 0.2228, -1.15, 0.3183, -1.15, 0.3183, -0.8438, 0.2228, -0.8438, 0.2164, -1.15, 0.2228, -1.15, 0.2228, -0.8438, 0.2164, -0.8438, 0.216, -1.15, 0.2164, -1.15, 0.2164, -0.8438, 0.216, -0.8438, 0.3183, -1.15, 0.6309, -1.15, 0.6309, -0.8438, 0.3183, -0.8438, 0.6309, -1.15, 0.7337, -1.15, 0.7337, -0.8438, 0.6309, -0.8438, 0.7337, -1.15, 0.968, -1.15, 0.968, -0.8438, 0.7337, -0.8438, 0.968, -1.15, 1.076, -1.15, 1.076, -0.8438, 0.968, -0.8438, 1.463, -1.15, 1.585, -1.15, 1.585, -0.8438, 1.463, -0.8438, 1.076, -1.15, 1.463, -1.15, 1.463, -0.8438, 1.076, -0.8438, 0.6309, -1.246, 0.6309, -2.095, 0.6309, -2.095, 0.6309, -1.246, 0.2228, -0.5262, 0.2228, -0.753, 0.2228, -0.753, 0.2228, -0.5262, 0.2228, -2.203, 0.3183, -2.203, 0.3183, -2.203, 0.2228, -2.203, 0.7337, -1.246, 0.968, -1.246, 0.968, -1.15, 0.7337, -1.15, 1.076, 0.7841, 0.968, 0.7841, 0.968, 0.7841, 1.076, 0.7841, 0.3183, -0.07802, 0.3183, 0.6989, 0.3183, 0.6989, 0.3183, -0.07802, 0.216, -1.246, 0.2164, -1.246, 0.2164, -1.15, 0.216, -1.15, 0.2164, -1.246, 0.2228, -1.246, 0.2228, -1.15, 0.2164, -1.15, 1.585, -1.15, 1.463, -1.15, 1.463, -1.15, 1.585, -1.15, 0.0, -1.246, 0.216, -1.246, 0.216, -1.15, 0.0, -1.15, 1.585, -1.246, 1.762, -1.246, 1.762, -1.15, 1.585, -1.15, 1.585, -2.095, 1.762, -2.095, 1.762, -1.246, 1.585, -1.246, 0.0, -2.095, 0.216, -2.095, 0.216, -1.246, 0.0, -1.246, 0.3498, -0.7216, 0.5994, -0.7216, 0.5994, -0.5577, 0.3498, -0.5577, 0.2164, -2.095, 0.2228, -2.095, 0.2228, -1.246, 0.2164, -1.246, 0.216, -2.095, 0.2164, -2.095, 0.2164, -1.246, 0.216, -1.246, 0.3183, -1.246, 0.6309, -1.246, 0.6309, -1.246, 0.3183, -1.246, 1.585, 0.7841, 1.463, 0.7841, 1.463, 0.7841, 1.585, 0.7841, 0.7337, -2.095, 0.968, -2.095, 0.968, -1.246, 0.7337, -1.246, 1.463, -1.15, 1.076, -1.15, 1.076, -1.15, 1.463, -1.15, 1.076, -0.1746, 1.463, -0.1746, 1.463, -0.1746, 1.076, -0.1746, 1.076, -1.246, 1.463, -1.246, 1.463, -1.246, 1.076, -1.246, 1.076, -2.511, 1.463, -2.511, 1.463, -2.203, 1.076, -2.203, 1.463, -2.511, 1.585, -2.511, 1.585, -2.203, 1.463, -2.203, 0.968, -2.511, 1.076, -2.511, 1.076, -2.203, 0.968, -2.203, 0.7337, -2.511, 0.968, -2.511, 0.968, -2.203, 0.7337, -2.203, 0.6309, -2.511, 0.7337, -2.511, 0.7337, -2.203, 0.6309, -2.203, 0.3183, -2.511, 0.6309, -2.511, 0.6309, -2.203, 0.3183, -2.203, 0.216, -2.511, 0.2164, -2.511, 0.2164, -2.203, 0.216, -2.203, 0.2164, -2.511, 0.2228, -2.511, 0.2228, -2.203, 0.2164, -2.203, 0.2228, -2.511, 0.3183, -2.511, 0.3183, -2.203, 0.2228, -2.203, 0.0, -2.511, 0.216, -2.511, 0.216, -2.203, 0.0, -2.203, 1.585, -2.511, 1.762, -2.511, 1.762, -2.203, 1.585, -2.203, 1.463, 0.7841, 1.076, 0.7841, 1.076, 0.7841, 1.463, 0.7841, 1.463, -0.1746, 1.585, -0.1746, 1.585, -0.1746, 1.463, -0.1746, 0.3183, -2.203, 0.6309, -2.203, 0.6309, -2.203, 0.3183, -2.203, 0.7337, -2.203, 0.968, -2.203, 0.968, -2.095, 0.7337, -2.095, 0.2228, -0.753, 0.2228, -0.8438, 0.2228, -0.8438, 0.2228, -0.753, 1.463, -0.07802, 1.076, -0.07802, 1.076, -0.07802, 1.463, -0.07802, 0.216, -2.203, 0.2164, -2.203, 0.2164, -2.095, 0.216, -2.095, 0.2164, -2.203, 0.2228, -2.203, 0.2228, -2.095, 0.2164, -2.095, 1.585, -1.246, 1.585, -1.15, 1.585, -1.15, 1.585, -1.246, 0.0, -2.203, 0.216, -2.203, 0.216, -2.095, 0.0, -2.095, 1.585, -2.203, 1.762, -2.203, 1.762, -2.095, 1.585, -2.095, 1.076, 0.6989, 1.463, 0.6989, 1.463, 0.7841, 1.076, 0.7841, 1.463, 0.6989, 1.585, 0.6989, 1.585, 0.7841, 1.463, 0.7841, 0.968, 0.6989, 1.076, 0.6989, 1.076, 0.7841, 0.968, 0.7841, 0.6309, 0.6989, 0.7337, 0.6989, 0.7337, 0.7841, 0.6309, 0.7841, 0.3183, 0.6989, 0.6309, 0.6989, 0.6309, 0.7841, 0.3183, 0.7841, 0.2228, 0.6989, 0.3183, 0.6989, 0.3183, 0.7841, 0.2228, 0.7841, 0.2228, -0.07802, 0.3183, -0.07802, 0.3183, 0.6989, 0.2228, 0.6989, 0.6309, -0.07802, 0.7337, -0.07802, 0.7337, 0.6989, 0.6309, 0.6989, 0.968, -0.07802, 1.076, -0.07802, 1.076, 0.6989, 0.968, 0.6989, 1.463, -0.07802, 1.585, -0.07802, 1.585, 0.6989, 1.463, 0.6989, 1.076, -0.1746, 1.463, -0.1746, 1.463, -0.07802, 1.076, -0.07802, 1.463, -0.1746, 1.585, -0.1746, 1.585, -0.07802, 1.463, -0.07802, 0.968, -0.1746, 1.076, -0.1746, 1.076, -0.07802, 0.968, -0.07802, 0.6309, -0.1746, 0.7337, -0.1746, 0.7337, -0.07802, 0.6309, -0.07802, 0.3183, -0.1746, 0.6309, -0.1746, 0.6309, -0.07802, 0.3183, -0.07802, 0.2228, -0.1746, 0.3183, -0.1746, 0.3183, -0.07802, 0.2228, -0.07802, 1.076, -0.5262, 1.463, -0.5262, 1.463, -0.4355, 1.076, -0.4355, 1.463, -0.5262, 1.585, -0.5262, 1.585, -0.4355, 1.463, -0.4355, 0.968, -0.5262, 1.076, -0.5262, 1.076, -0.4355, 0.968, -0.4355, 0.7337, -0.5262, 0.968, -0.5262, 0.968, -0.4355, 0.7337, -0.4355, 0.6309, -0.5262, 0.7337, -0.5262, 0.7337, -0.4355, 0.6309, -0.4355, 0.3183, -0.5262, 0.6309, -0.5262, 0.6309, -0.4355, 0.3183, -0.4355, 0.2228, -0.5262, 0.3183, -0.5262, 0.3183, -0.4355, 0.2228, -0.4355, 0.2228, -0.753, 0.3183, -0.753, 0.3183, -0.5262, 0.2228, -0.5262, 1.463, -0.753, 1.585, -0.753, 1.585, -0.5262, 1.463, -0.5262, 1.076, -0.8438, 1.463, -0.8438, 1.463, -0.753, 1.076, -0.753, 1.463, -0.8438, 1.585, -0.8438, 1.585, -0.753, 1.463, -0.753, 0.968, -0.8438, 1.076, -0.8438, 1.076, -0.753, 0.968, -0.753, 0.7337, -0.8438, 0.968, -0.8438, 0.968, -0.753, 0.7337, -0.753, 0.6309, -0.8438, 0.7337, -0.8438, 0.7337, -0.753, 0.6309, -0.753, 0.3183, -0.8438, 0.6309, -0.8438, 0.6309, -0.753, 0.3183, -0.753, 0.2228, -0.8438, 0.3183, -0.8438, 0.3183, -0.753, 0.2228, -0.753, 1.076, -1.246, 1.463, -1.246, 1.463, -1.15, 1.076, -1.15, 1.463, -1.246, 1.585, -1.246, 1.585, -1.15, 1.463, -1.15, 0.968, -1.246, 1.076, -1.246, 1.076, -1.15, 0.968, -1.15, 0.6309, -1.246, 0.7337, -1.246, 0.7337, -1.15, 0.6309, -1.15, 0.3183, -1.246, 0.6309, -1.246, 0.6309, -1.15, 0.3183, -1.15, 0.2228, -1.246, 0.3183, -1.246, 0.3183, -1.15, 0.2228, -1.15, 0.2228, -2.095, 0.3183, -2.095, 0.3183, -1.246, 0.2228, -1.246, 0.6309, -2.095, 0.7337, -2.095, 0.7337, -1.246, 0.6309, -1.246, 0.968, -2.095, 1.076, -2.095, 1.076, -1.246, 0.968, -1.246, 1.463, -2.095, 1.585, -2.095, 1.585, -1.246, 1.463, -1.246, 1.076, -2.203, 1.463, -2.203, 1.463, -2.095, 1.076, -2.095, 1.463, -2.203, 1.585, -2.203, 1.585, -2.095, 1.463, -2.095, 0.968, -2.203, 1.076, -2.203, 1.076, -2.095, 0.968, -2.095, 0.6309, -2.203, 0.7337, -2.203, 0.7337, -2.095, 0.6309, -2.095, 0.3183, -2.203, 0.6309, -2.203, 0.6309, -2.095, 0.3183, -2.095, 0.2228, -2.203, 0.3183, -2.203, 0.3183, -2.095, 0.2228, -2.095, 1.585, -2.203, 1.585, -2.095, 1.585, -2.095, 1.585, -2.203, 1.585, -0.4355, 1.463, -0.4355, 1.463, -0.4355, 1.585, -0.4355, 0.3498, -2.064, 0.5994, -2.064, 0.5994, -1.278, 0.3498, -1.278, 0.7337, -0.1746, 0.7337, -0.07802, 0.7337, -0.07802, 0.7337, -0.1746, 0.2228, 0.6989, 0.2228, -0.07802, 0.2228, -0.07802, 0.2228, 0.6989, 0.6624, -0.7216, 0.7023, -0.7216, 0.7023, -0.5577, 0.6624, -0.5577, 1.076, -0.4355, 0.968, -0.4355, 0.968, -0.4355, 1.076, -0.4355, 0.2228, -1.246, 0.2228, -2.095, 0.2228, -2.095, 0.2228, -1.246, 0.968, -0.07802, 0.968, -0.1746, 0.968, -0.1746, 0.968, -0.07802, 0.7652, -0.7216, 0.9365, -0.7216, 0.9365, -0.5577, 0.7652, -0.5577, 0.968, -0.4355, 0.7337, -0.4355, 0.7337, -0.4355, 0.968, -0.4355, 1.076, -0.07802, 1.076, 0.6989, 1.076, 0.6989, 1.076, -0.07802, 0.9994, -0.7216, 1.044, -0.7216, 1.044, -0.5577, 0.9994, -0.5577, 0.7337, -0.4355, 0.6309, -0.4355, 0.6309, -0.4355, 0.7337, -0.4355, 1.076, -2.095, 1.076, -1.246, 1.076, -1.246, 1.076, -2.095, 1.585, -0.1746, 1.585, -0.07802, 1.585, -0.07802, 1.585, -0.1746, 0.7337, -0.07802, 0.7337, 0.6989, 0.7337, 0.6989, 0.7337, -0.07802, 1.107, -0.7216, 1.432, -0.7216, 1.432, -0.5577, 1.107, -0.5577, 0.2228, 0.7841, 0.2228, 0.6989, 0.2228, 0.6989, 0.2228, 0.7841, 0.6309, -0.4355, 0.3183, -0.4355, 0.3183, -0.4355, 0.6309, -0.4355, 0.7337, -2.095, 0.7337, -1.246, 0.7337, -1.246, 0.7337, -2.095, 0.2228, -0.1746, 0.3183, -0.1746, 0.3183, -0.1746, 0.2228, -0.1746, 0.2228, -1.15, 0.2228, -1.246, 0.2228, -1.246, 0.2228, -1.15, 0.968, 0.6989, 0.968, -0.07802, 0.968, -0.07802, 0.968, 0.6989, 0.968, -1.246, 0.968, -2.095, 0.968, -2.095, 0.968, -1.246, 0.3183, -0.753, 0.3183, -0.5262, 0.3183, -0.5262, 0.3183, -0.753, 1.107, -0.04654, 1.432, -0.04654, 1.432, 0.6674, 1.107, 0.6674, 1.463, -0.5262, 1.463, -0.753, 1.463, -0.753, 1.463, -0.5262, 1.076, -2.203, 1.463, -2.203, 1.463, -2.203, 1.076, -2.203, 1.107, -2.064, 1.432, -2.064, 1.432, -1.278, 1.107, -1.278, 1.585, -0.07802, 1.585, 0.6989, 1.585, 0.6989, 1.585, -0.07802, 0.7337, 0.6989, 0.7337, 0.7841, 0.7337, 0.7841, 0.7337, 0.6989, 1.463, -2.203, 1.585, -2.203, 1.585, -2.203, 1.463, -2.203, 0.3183, -0.4355, 0.2228, -0.4355, 0.2228, -0.4355, 0.3183, -0.4355, 1.585, -2.095, 1.585, -1.246, 1.585, -1.246, 1.585, -2.095, 0.3183, -0.1746, 0.6309, -0.1746, 0.6309, -0.1746, 0.3183, -0.1746, 0.7337, -1.246, 0.7337, -1.15, 0.7337, -1.15, 0.7337, -1.246, 0.6309, -0.07802, 0.3183, -0.07802, 0.3183, -0.07802, 0.6309, -0.07802, 1.463, -2.095, 1.076, -2.095, 1.076, -2.095, 1.463, -2.095, 0.968, 0.7841, 0.968, 0.6989, 0.968, 0.6989, 0.968, 0.7841, 0.968, -2.203, 1.076, -2.203, 1.076, -2.203, 0.968, -2.203, 0.6309, -2.095, 0.3183, -2.095, 0.3183, -2.095, 0.6309, -2.095, 0.6309, -0.1746, 0.7337, -0.1746, 0.7337, -0.1746, 0.6309, -0.1746, 0.968, -1.15, 0.968, -1.246, 0.968, -1.246, 0.968, -1.15, 1.585, 0.6989, 1.585, 0.7841, 1.585, 0.7841, 1.585, 0.6989, 0.6309, -2.203, 0.7337, -2.203, 0.7337, -2.203, 0.6309, -2.203, 0.968, -0.1746, 1.076, -0.1746, 1.076, -0.1746, 0.968, -0.1746, 0.6624, -0.5577, 0.6309, -0.5262, 0.5994, -0.5577, 0.7652, -0.5577, 0.7337, -0.5262, 0.7023, -0.5577, 0.9994, -0.5577, 0.968, -0.5262, 0.9365, -0.5577, 1.107, -0.5577, 1.076, -0.5262, 1.044, -0.5577, 0.5994, -0.7216, 0.6309, -0.753, 0.6624, -0.7216, 0.7023, -0.7216, 0.7337, -0.753, 0.7652, -0.7216, 0.9365, -0.7216, 0.968, -0.753, 0.9994, -0.7216, 1.044, -0.7216, 1.076, -0.753, 1.107, -0.7216, 0.3498, -0.04654, 0.3498, 0.6674, 0.3183, 0.6989, 0.3183, -0.07802, 0.6309, -0.07802, 0.6309, 0.6989, 0.5994, 0.6674, 0.5994, -0.04654, 1.107, -0.04654, 1.107, 0.6674, 1.076, 0.6989, 1.076, -0.07802, 1.463, -0.07802, 1.463, 0.6989, 1.432, 0.6674, 1.432, -0.04654, 0.6309, 0.6989, 0.3183, 0.6989, 0.3498, 0.6674, 0.5994, 0.6674, 1.463, 0.6989, 1.076, 0.6989, 1.107, 0.6674, 1.432, 0.6674, 1.432, -0.04654, 1.107, -0.04654, 1.076, -0.07802, 1.463, -0.07802, 0.5994, -0.04654, 0.3498, -0.04654, 0.3183, -0.07802, 0.6309, -0.07802, 0.3498, -0.7216, 0.3498, -0.5577, 0.3183, -0.5262, 0.3183, -0.753, 0.6624, -0.7216, 0.6624, -0.5577, 0.5994, -0.5577, 0.5994, -0.7216, 0.7652, -0.7216, 0.7652, -0.5577, 0.7023, -0.5577, 0.7023, -0.7216, 0.9994, -0.7216, 0.9994, -0.5577, 0.9365, -0.5577, 0.9365, -0.7216, 1.107, -0.7216, 1.107, -0.5577, 1.044, -0.5577, 1.044, -0.7216, 1.463, -0.753, 1.463, -0.5262, 1.432, -0.5577, 1.432, -0.7216, 0.6309, -0.5262, 0.3183, -0.5262, 0.3498, -0.5577, 0.5994, -0.5577, 0.7337, -0.5262, 0.6309, -0.5262, 0.6624, -0.5577, 0.7023, -0.5577, 0.968, -0.5262, 0.7337, -0.5262, 0.7652, -0.5577, 0.9365, -0.5577, 1.076, -0.5262, 0.968, -0.5262, 0.9994, -0.5577, 1.044, -0.5577, 1.463, -0.5262, 1.076, -0.5262, 1.107, -0.5577, 1.432, -0.5577, 1.432, -0.7216, 1.107, -0.7216, 1.076, -0.753, 1.463, -0.753, 1.044, -0.7216, 0.9994, -0.7216, 0.968, -0.753, 1.076, -0.753, 0.9365, -0.7216, 0.7652, -0.7216, 0.7337, -0.753, 0.968, -0.753, 0.7023, -0.7216, 0.6624, -0.7216, 0.6309, -0.753, 0.7337, -0.753, 0.5994, -0.7216, 0.3498, -0.7216, 0.3183, -0.753, 0.6309, -0.753, 0.3498, -2.064, 0.3498, -1.278, 0.3183, -1.246, 0.3183, -2.095, 0.6309, -2.095, 0.6309, -1.246, 0.5994, -1.278, 0.5994, -2.064, 1.107, -2.064, 1.107, -1.278, 1.076, -1.246, 1.076, -2.095, 1.463, -2.095, 1.463, -1.246, 1.432, -1.278, 1.432, -2.064, 0.6309, -1.246, 0.3183, -1.246, 0.3498, -1.278, 0.5994, -1.278, 1.463, -1.246, 1.076, -1.246, 1.107, -1.278, 1.432, -1.278, 1.432, -2.064, 1.107, -2.064, 1.076, -2.095, 1.463, -2.095, 0.5994, -2.064, 0.3498, -2.064, 0.3183, -2.095, 0.6309, -2.095, 0.3498, -0.04654, 0.5994, -0.04654, 0.5994, 0.6674, 0.3498, 0.6674, 1.585, 0.7841, 1.762, 0.7841, 1.762, 1.0, 1.585, 1.0, 0.0, 0.7841, 0.216, 0.7841, 0.216, 1.0, 0.0, 1.0, 0.2228, 0.7841, 0.3183, 0.7841, 0.3183, 1.0, 0.2228, 1.0, 0.2164, 0.7841, 0.2228, 0.7841, 0.2228, 1.0, 0.2164, 1.0, 0.216, 0.7841, 0.2164, 0.7841, 0.2164, 1.0, 0.216, 1.0, 0.3183, 0.7841, 0.6309, 0.7841, 0.6309, 1.0, 0.3183, 1.0, 0.6309, 0.7841, 0.7337, 0.7841, 0.7337, 1.0, 0.6309, 1.0, 0.7337, 0.7841, 0.968, 0.7841, 0.968, 1.0, 0.7337, 1.0, 0.968, 0.7841, 1.076, 0.7841, 1.076, 1.0, 0.968, 1.0, 1.463, 0.7841, 1.585, 0.7841, 1.585, 1.0, 1.463, 1.0, 1.076, 0.7841, 1.463, 0.7841, 1.463, 1.0, 1.076, 1.0, 0.6309, 0.6989, 0.6309, -0.07802, 0.6309, -0.07802, 0.6309, 0.6989, 1.076, -0.8438, 1.463, -0.8438, 1.463, -0.8438, 1.076, -0.8438, 1.463, -0.4355, 1.076, -0.4355, 1.076, -0.4355, 1.463, -0.4355, 0.7337, 0.6989, 0.968, 0.6989, 0.968, 0.7841, 0.7337, 0.7841, 1.463, -0.8438, 1.585, -0.8438, 1.585, -0.8438, 1.463, -0.8438, 0.968, -2.095, 0.968, -2.203, 0.968, -2.203, 0.968, -2.095, 0.216, 0.6989, 0.2164, 0.6989, 0.2164, 0.7841, 0.216, 0.7841, 0.2164, 0.6989, 0.2228, 0.6989, 0.2228, 0.7841, 0.2164, 0.7841, 0.7337, -0.753, 0.6309, -0.753, 0.6309, -0.753, 0.7337, -0.753, 0.0, 0.6989, 0.216, 0.6989, 0.216, 0.7841, 0.0, 0.7841, 1.585, 0.6989, 1.762, 0.6989, 1.762, 0.7841, 1.585, 0.7841, 1.585, -0.07802, 1.762, -0.07802, 1.762, 0.6989, 1.585, 0.6989, 0.0, -0.07802, 0.216, -0.07802, 0.216, 0.6989, 0.0, 0.6989, 0.2228, -0.07802, 0.2228, -0.1746, 0.2228, -0.1746, 0.2228, -0.07802, 0.2164, -0.07802, 0.2228, -0.07802, 0.2228, 0.6989, 0.2164, 0.6989, 0.216, -0.07802, 0.2164, -0.07802, 0.2164, 0.6989, 0.216, 0.6989, 0.3183, 0.6989, 0.6309, 0.6989, 0.6309, 0.6989, 0.3183, 0.6989, 0.968, -0.8438, 1.076, -0.8438, 1.076, -0.8438, 0.968, -0.8438, 0.7337, -0.07802, 0.968, -0.07802, 0.968, 0.6989, 0.7337, 0.6989, 1.585, -0.5262, 1.585, -0.4355, 1.585, -0.4355, 1.585, -0.5262, 0.7337, -2.203, 0.7337, -2.095, 0.7337, -2.095, 0.7337, -2.203, 1.076, 0.6989, 1.463, 0.6989, 1.463, 0.6989, 1.076, 0.6989, 0.968, -0.753, 0.7337, -0.753, 0.7337, -0.753, 0.968, -0.753, 0.7337, -0.8438, 0.968, -0.8438, 0.968, -0.8438, 0.7337, -0.8438, 1.076, -0.753, 0.968, -0.753, 0.968, -0.753, 1.076, -0.753, 0.7337, -0.1746, 0.968, -0.1746, 0.968, -0.07802, 0.7337, -0.07802, 0.6309, -0.8438, 0.7337, -0.8438, 0.7337, -0.8438, 0.6309, -0.8438, 0.6309, -0.753, 0.3183, -0.753, 0.3183, -0.753, 0.6309, -0.753, 0.216, -0.1746, 0.2164, -0.1746, 0.2164, -0.07802, 0.216, -0.07802, 0.2164, -0.1746, 0.2228, -0.1746, 0.2228, -0.07802, 0.2164, -0.07802, 1.463, -0.753, 1.076, -0.753, 1.076, -0.753, 1.463, -0.753, 0.0, -0.1746, 0.216, -0.1746, 0.216, -0.07802, 0.0, -0.07802, 1.585, -0.1746, 1.762, -0.1746, 1.762, -0.07802, 1.585, -0.07802, 1.585, -0.4355, 1.762, -0.4355, 1.762, -0.1746, 1.585, -0.1746, 0.0, -0.4355, 0.216, -0.4355, 0.216, -0.1746, 0.0, -0.1746, 0.2228, -0.4355, 0.3183, -0.4355, 0.3183, -0.1746, 0.2228, -0.1746, 0.2164, -0.4355, 0.2228, -0.4355, 0.2228, -0.1746, 0.2164, -0.1746, 0.216, -0.4355, 0.2164, -0.4355, 0.2164, -0.1746, 0.216, -0.1746, 0.3183, -0.4355, 0.6309, -0.4355, 0.6309, -0.1746, 0.3183, -0.1746, 0.6309, -0.4355, 0.7337, -0.4355, 0.7337, -0.1746, 0.6309, -0.1746, 0.7337, -0.4355, 0.968, -0.4355, 0.968, -0.1746, 0.7337, -0.1746, 0.968, -0.4355, 1.076, -0.4355, 1.076, -0.1746, 0.968, -0.1746, 1.463, -0.4355, 1.585, -0.4355, 1.585, -0.1746, 1.463, -0.1746, 1.076, -0.4355, 1.463, -0.4355, 1.463, -0.1746, 1.076, -0.1746, 0.3183, -0.8438, 0.6309, -0.8438, 0.6309, -0.8438, 0.3183, -0.8438, 0.3183, -1.15, 0.2228, -1.15, 0.2228, -1.15, 0.3183, -1.15, 1.585, -0.753, 1.585, -0.5262, 1.585, -0.5262, 1.585, -0.753, 0.2228, -2.095, 0.2228, -2.203, 0.2228, -2.203, 0.2228, -2.095, 0.3183, 0.7841, 0.2228, 0.7841, 0.2228, 0.7841, 0.3183, 0.7841, 1.463, -1.246, 1.463, -2.095, 1.463, -2.095, 1.463, -1.246, 0.216, -0.5262, 0.2164, -0.5262, 0.2164, -0.4355, 0.216, -0.4355, 0.2164, -0.5262, 0.2228, -0.5262, 0.2228, -0.4355, 0.2164, -0.4355, 0.3183, -2.095, 0.3183, -1.246, 0.3183, -1.246, 0.3183, -2.095, 0.0, -0.5262, 0.216, -0.5262, 0.216, -0.4355, 0.0, -0.4355, 1.585, -0.5262, 1.762, -0.5262, 1.762, -0.4355, 1.585, -0.4355, 1.585, -0.753, 1.762, -0.753, 1.762, -0.5262, 1.585, -0.5262, 0.0, -0.753, 0.216, -0.753, 0.216, -0.5262, 0.0, -0.5262, 1.463, 0.6989, 1.463, -0.07802, 1.463, -0.07802, 1.463, 0.6989, 0.2164, -0.753, 0.2228, -0.753, 0.2228, -0.5262, 0.2164, -0.5262, 0.216, -0.753, 0.2164, -0.753, 0.2164, -0.5262, 0.216, -0.5262, 0.3183, -0.5262, 0.6309, -0.5262, 0.6309, -0.5262, 0.3183, -0.5262, 0.6309, -0.5262, 0.7337, -0.5262, 0.7337, -0.5262, 0.6309, -0.5262, 0.7337, -0.5262, 0.968, -0.5262, 0.968, -0.5262, 0.7337, -0.5262, 0.968, -0.5262, 1.076, -0.5262, 1.076, -0.5262, 0.968, -0.5262, 0.2228, -0.8438, 0.3183, -0.8438, 0.3183, -0.8438, 0.2228, -0.8438, 1.076, -0.5262, 1.463, -0.5262, 1.463, -0.5262, 1.076, -0.5262, 0.6309, -1.15, 0.3183, -1.15, 0.3183, -1.15, 0.6309, -1.15, 0.2228, -0.4355, 0.2228, -0.5262, 0.2228, -0.5262, 0.2228, -0.4355, 0.6309, 0.7841, 0.3183, 0.7841, 0.3183, 0.7841, 0.6309, 0.7841, 1.585, -0.8438, 1.585, -0.753, 1.585, -0.753, 1.585, -0.8438, 0.7337, -1.15, 0.6309, -1.15, 0.6309, -1.15, 0.7337, -1.15, 0.7337, 0.7841, 0.6309, 0.7841, 0.6309, 0.7841, 0.7337, 0.7841, 0.216, -0.8438, 0.2164, -0.8438, 0.2164, -0.753, 0.216, -0.753, 0.2164, -0.8438, 0.2228, -0.8438, 0.2228, -0.753, 0.2164, -0.753, 1.076, -1.15, 0.968, -1.15, 0.968, -1.15, 1.076, -1.15, 0.0, -0.8438, 0.216, -0.8438, 0.216, -0.753, 0.0, -0.753, 1.585, -0.8438, 1.762, -0.8438, 1.762, -0.753, 1.585, -0.753, 1.585, -1.15, 1.762, -1.15, 1.762, -0.8438, 1.585, -0.8438, 0.0, -1.15, 0.216, -1.15, 0.216, -0.8438, 0.0, -0.8438, 0.2228, -1.15, 0.3183, -1.15, 0.3183, -0.8438, 0.2228, -0.8438, 0.2164, -1.15, 0.2228, -1.15, 0.2228, -0.8438, 0.2164, -0.8438, 0.216, -1.15, 0.2164, -1.15, 0.2164, -0.8438, 0.216, -0.8438, 0.3183, -1.15, 0.6309, -1.15, 0.6309, -0.8438, 0.3183, -0.8438, 0.6309, -1.15, 0.7337, -1.15, 0.7337, -0.8438, 0.6309, -0.8438, 0.7337, -1.15, 0.968, -1.15, 0.968, -0.8438, 0.7337, -0.8438, 0.968, -1.15, 1.076, -1.15, 1.076, -0.8438, 0.968, -0.8438, 1.463, -1.15, 1.585, -1.15, 1.585, -0.8438, 1.463, -0.8438, 1.076, -1.15, 1.463, -1.15, 1.463, -0.8438, 1.076, -0.8438, 0.6309, -1.246, 0.6309, -2.095, 0.6309, -2.095, 0.6309, -1.246, 0.2228, -0.5262, 0.2228, -0.753, 0.2228, -0.753, 0.2228, -0.5262, 0.2228, -2.203, 0.3183, -2.203, 0.3183, -2.203, 0.2228, -2.203, 0.7337, -1.246, 0.968, -1.246, 0.968, -1.15, 0.7337, -1.15, 1.076, 0.7841, 0.968, 0.7841, 0.968, 0.7841, 1.076, 0.7841, 0.3183, -0.07802, 0.3183, 0.6989, 0.3183, 0.6989, 0.3183, -0.07802, 0.216, -1.246, 0.2164, -1.246, 0.2164, -1.15, 0.216, -1.15, 0.2164, -1.246, 0.2228, -1.246, 0.2228, -1.15, 0.2164, -1.15, 1.585, -1.15, 1.463, -1.15, 1.463, -1.15, 1.585, -1.15, 0.0, -1.246, 0.216, -1.246, 0.216, -1.15, 0.0, -1.15, 1.585, -1.246, 1.762, -1.246, 1.762, -1.15, 1.585, -1.15, 1.585, -2.095, 1.762, -2.095, 1.762, -1.246, 1.585, -1.246, 0.0, -2.095, 0.216, -2.095, 0.216, -1.246, 0.0, -1.246, 0.3498, -0.7216, 0.5994, -0.7216, 0.5994, -0.5577, 0.3498, -0.5577, 0.2164, -2.095, 0.2228, -2.095, 0.2228, -1.246, 0.2164, -1.246, 0.216, -2.095, 0.2164, -2.095, 0.2164, -1.246, 0.216, -1.246, 0.3183, -1.246, 0.6309, -1.246, 0.6309, -1.246, 0.3183, -1.246, 1.585, 0.7841, 1.463, 0.7841, 1.463, 0.7841, 1.585, 0.7841, 0.7337, -2.095, 0.968, -2.095, 0.968, -1.246, 0.7337, -1.246, 1.463, -1.15, 1.076, -1.15, 1.076, -1.15, 1.463, -1.15, 1.076, -0.1746, 1.463, -0.1746, 1.463, -0.1746, 1.076, -0.1746, 1.076, -1.246, 1.463, -1.246, 1.463, -1.246, 1.076, -1.246, 1.076, -2.511, 1.463, -2.511, 1.463, -2.203, 1.076, -2.203, 1.463, -2.511, 1.585, -2.511, 1.585, -2.203, 1.463, -2.203, 0.968, -2.511, 1.076, -2.511, 1.076, -2.203, 0.968, -2.203, 0.7337, -2.511, 0.968, -2.511, 0.968, -2.203, 0.7337, -2.203, 0.6309, -2.511, 0.7337, -2.511, 0.7337, -2.203, 0.6309, -2.203, 0.3183, -2.511, 0.6309, -2.511, 0.6309, -2.203, 0.3183, -2.203, 0.216, -2.511, 0.2164, -2.511, 0.2164, -2.203, 0.216, -2.203, 0.2164, -2.511, 0.2228, -2.511, 0.2228, -2.203, 0.2164, -2.203, 0.2228, -2.511, 0.3183, -2.511, 0.3183, -2.203, 0.2228, -2.203, 0.0, -2.511, 0.216, -2.511, 0.216, -2.203, 0.0, -2.203, 1.585, -2.511, 1.762, -2.511, 1.762, -2.203, 1.585, -2.203, 1.463, 0.7841, 1.076, 0.7841, 1.076, 0.7841, 1.463, 0.7841, 1.463, -0.1746, 1.585, -0.1746, 1.585, -0.1746, 1.463, -0.1746, 0.3183, -2.203, 0.6309, -2.203, 0.6309, -2.203, 0.3183, -2.203, 0.7337, -2.203, 0.968, -2.203, 0.968, -2.095, 0.7337, -2.095, 0.2228, -0.753, 0.2228, -0.8438, 0.2228, -0.8438, 0.2228, -0.753, 1.463, -0.07802, 1.076, -0.07802, 1.076, -0.07802, 1.463, -0.07802, 0.216, -2.203, 0.2164, -2.203, 0.2164, -2.095, 0.216, -2.095, 0.2164, -2.203, 0.2228, -2.203, 0.2228, -2.095, 0.2164, -2.095, 1.585, -1.246, 1.585, -1.15, 1.585, -1.15, 1.585, -1.246, 0.0, -2.203, 0.216, -2.203, 0.216, -2.095, 0.0, -2.095, 1.585, -2.203, 1.762, -2.203, 1.762, -2.095, 1.585, -2.095, 1.076, 0.6989, 1.463, 0.6989, 1.463, 0.7841, 1.076, 0.7841, 1.463, 0.6989, 1.585, 0.6989, 1.585, 0.7841, 1.463, 0.7841, 0.968, 0.6989, 1.076, 0.6989, 1.076, 0.7841, 0.968, 0.7841, 0.6309, 0.6989, 0.7337, 0.6989, 0.7337, 0.7841, 0.6309, 0.7841, 0.3183, 0.6989, 0.6309, 0.6989, 0.6309, 0.7841, 0.3183, 0.7841, 0.2228, 0.6989, 0.3183, 0.6989, 0.3183, 0.7841, 0.2228, 0.7841, 0.2228, -0.07802, 0.3183, -0.07802, 0.3183, 0.6989, 0.2228, 0.6989, 0.6309, -0.07802, 0.7337, -0.07802, 0.7337, 0.6989, 0.6309, 0.6989, 0.968, -0.07802, 1.076, -0.07802, 1.076, 0.6989, 0.968, 0.6989, 1.463, -0.07802, 1.585, -0.07802, 1.585, 0.6989, 1.463, 0.6989, 1.076, -0.1746, 1.463, -0.1746, 1.463, -0.07802, 1.076, -0.07802, 1.463, -0.1746, 1.585, -0.1746, 1.585, -0.07802, 1.463, -0.07802, 0.968, -0.1746, 1.076, -0.1746, 1.076, -0.07802, 0.968, -0.07802, 0.6309, -0.1746, 0.7337, -0.1746, 0.7337, -0.07802, 0.6309, -0.07802, 0.3183, -0.1746, 0.6309, -0.1746, 0.6309, -0.07802, 0.3183, -0.07802, 0.2228, -0.1746, 0.3183, -0.1746, 0.3183, -0.07802, 0.2228, -0.07802, 1.076, -0.5262, 1.463, -0.5262, 1.463, -0.4355, 1.076, -0.4355, 1.463, -0.5262, 1.585, -0.5262, 1.585, -0.4355, 1.463, -0.4355, 0.968, -0.5262, 1.076, -0.5262, 1.076, -0.4355, 0.968, -0.4355, 0.7337, -0.5262, 0.968, -0.5262, 0.968, -0.4355, 0.7337, -0.4355, 0.6309, -0.5262, 0.7337, -0.5262, 0.7337, -0.4355, 0.6309, -0.4355, 0.3183, -0.5262, 0.6309, -0.5262, 0.6309, -0.4355, 0.3183, -0.4355, 0.2228, -0.5262, 0.3183, -0.5262, 0.3183, -0.4355, 0.2228, -0.4355, 0.2228, -0.753, 0.3183, -0.753, 0.3183, -0.5262, 0.2228, -0.5262, 1.463, -0.753, 1.585, -0.753, 1.585, -0.5262, 1.463, -0.5262, 1.076, -0.8438, 1.463, -0.8438, 1.463, -0.753, 1.076, -0.753, 1.463, -0.8438, 1.585, -0.8438, 1.585, -0.753, 1.463, -0.753, 0.968, -0.8438, 1.076, -0.8438, 1.076, -0.753, 0.968, -0.753, 0.7337, -0.8438, 0.968, -0.8438, 0.968, -0.753, 0.7337, -0.753, 0.6309, -0.8438, 0.7337, -0.8438, 0.7337, -0.753, 0.6309, -0.753, 0.3183, -0.8438, 0.6309, -0.8438, 0.6309, -0.753, 0.3183, -0.753, 0.2228, -0.8438, 0.3183, -0.8438, 0.3183, -0.753, 0.2228, -0.753, 1.076, -1.246, 1.463, -1.246, 1.463, -1.15, 1.076, -1.15, 1.463, -1.246, 1.585, -1.246, 1.585, -1.15, 1.463, -1.15, 0.968, -1.246, 1.076, -1.246, 1.076, -1.15, 0.968, -1.15, 0.6309, -1.246, 0.7337, -1.246, 0.7337, -1.15, 0.6309, -1.15, 0.3183, -1.246, 0.6309, -1.246, 0.6309, -1.15, 0.3183, -1.15, 0.2228, -1.246, 0.3183, -1.246, 0.3183, -1.15, 0.2228, -1.15, 0.2228, -2.095, 0.3183, -2.095, 0.3183, -1.246, 0.2228, -1.246, 0.6309, -2.095, 0.7337, -2.095, 0.7337, -1.246, 0.6309, -1.246, 0.968, -2.095, 1.076, -2.095, 1.076, -1.246, 0.968, -1.246, 1.463, -2.095, 1.585, -2.095, 1.585, -1.246, 1.463, -1.246, 1.076, -2.203, 1.463, -2.203, 1.463, -2.095, 1.076, -2.095, 1.463, -2.203, 1.585, -2.203, 1.585, -2.095, 1.463, -2.095, 0.968, -2.203, 1.076, -2.203, 1.076, -2.095, 0.968, -2.095, 0.6309, -2.203, 0.7337, -2.203, 0.7337, -2.095, 0.6309, -2.095, 0.3183, -2.203, 0.6309, -2.203, 0.6309, -2.095, 0.3183, -2.095, 0.2228, -2.203, 0.3183, -2.203, 0.3183, -2.095, 0.2228, -2.095, 1.585, -2.203, 1.585, -2.095, 1.585, -2.095, 1.585, -2.203, 1.585, -0.4355, 1.463, -0.4355, 1.463, -0.4355, 1.585, -0.4355, 0.3498, -2.064, 0.5994, -2.064, 0.5994, -1.278, 0.3498, -1.278, 0.7337, -0.1746, 0.7337, -0.07802, 0.7337, -0.07802, 0.7337, -0.1746, 0.2228, 0.6989, 0.2228, -0.07802, 0.2228, -0.07802, 0.2228, 0.6989, 0.6624, -0.7216, 0.7023, -0.7216, 0.7023, -0.5577, 0.6624, -0.5577, 1.076, -0.4355, 0.968, -0.4355, 0.968, -0.4355, 1.076, -0.4355, 0.2228, -1.246, 0.2228, -2.095, 0.2228, -2.095, 0.2228, -1.246, 0.968, -0.07802, 0.968, -0.1746, 0.968, -0.1746, 0.968, -0.07802, 0.7652, -0.7216, 0.9365, -0.7216, 0.9365, -0.5577, 0.7652, -0.5577, 0.968, -0.4355, 0.7337, -0.4355, 0.7337, -0.4355, 0.968, -0.4355, 1.076, -0.07802, 1.076, 0.6989, 1.076, 0.6989, 1.076, -0.07802, 0.9994, -0.7216, 1.044, -0.7216, 1.044, -0.5577, 0.9994, -0.5577, 0.7337, -0.4355, 0.6309, -0.4355, 0.6309, -0.4355, 0.7337, -0.4355, 1.076, -2.095, 1.076, -1.246, 1.076, -1.246, 1.076, -2.095, 1.585, -0.1746, 1.585, -0.07802, 1.585, -0.07802, 1.585, -0.1746, 0.7337, -0.07802, 0.7337, 0.6989, 0.7337, 0.6989, 0.7337, -0.07802, 1.107, -0.7216, 1.432, -0.7216, 1.432, -0.5577, 1.107, -0.5577, 0.2228, 0.7841, 0.2228, 0.6989, 0.2228, 0.6989, 0.2228, 0.7841, 0.6309, -0.4355, 0.3183, -0.4355, 0.3183, -0.4355, 0.6309, -0.4355, 0.7337, -2.095, 0.7337, -1.246, 0.7337, -1.246, 0.7337, -2.095, 0.2228, -0.1746, 0.3183, -0.1746, 0.3183, -0.1746, 0.2228, -0.1746, 0.2228, -1.15, 0.2228, -1.246, 0.2228, -1.246, 0.2228, -1.15, 0.968, 0.6989, 0.968, -0.07802, 0.968, -0.07802, 0.968, 0.6989, 0.968, -1.246, 0.968, -2.095, 0.968, -2.095, 0.968, -1.246, 0.3183, -0.753, 0.3183, -0.5262, 0.3183, -0.5262, 0.3183, -0.753, 1.107, -0.04654, 1.432, -0.04654, 1.432, 0.6674, 1.107, 0.6674, 1.463, -0.5262, 1.463, -0.753, 1.463, -0.753, 1.463, -0.5262, 1.076, -2.203, 1.463, -2.203, 1.463, -2.203, 1.076, -2.203, 1.107, -2.064, 1.432, -2.064, 1.432, -1.278, 1.107, -1.278, 1.585, -0.07802, 1.585, 0.6989, 1.585, 0.6989, 1.585, -0.07802, 0.7337, 0.6989, 0.7337, 0.7841, 0.7337, 0.7841, 0.7337, 0.6989, 1.463, -2.203, 1.585, -2.203, 1.585, -2.203, 1.463, -2.203, 0.3183, -0.4355, 0.2228, -0.4355, 0.2228, -0.4355, 0.3183, -0.4355, 1.585, -2.095, 1.585, -1.246, 1.585, -1.246, 1.585, -2.095, 0.3183, -0.1746, 0.6309, -0.1746, 0.6309, -0.1746, 0.3183, -0.1746, 0.7337, -1.246, 0.7337, -1.15, 0.7337, -1.15, 0.7337, -1.246, 0.6309, -0.07802, 0.3183, -0.07802, 0.3183, -0.07802, 0.6309, -0.07802, 1.463, -2.095, 1.076, -2.095, 1.076, -2.095, 1.463, -2.095, 0.968, 0.7841, 0.968, 0.6989, 0.968, 0.6989, 0.968, 0.7841, 0.968, -2.203, 1.076, -2.203, 1.076, -2.203, 0.968, -2.203, 0.6309, -2.095, 0.3183, -2.095, 0.3183, -2.095, 0.6309, -2.095, 0.6309, -0.1746, 0.7337, -0.1746, 0.7337, -0.1746, 0.6309, -0.1746, 0.968, -1.15, 0.968, -1.246, 0.968, -1.246, 0.968, -1.15, 1.585, 0.6989, 1.585, 0.7841, 1.585, 0.7841, 1.585, 0.6989, 0.6309, -2.203, 0.7337, -2.203, 0.7337, -2.203, 0.6309, -2.203, 0.968, -0.1746, 1.076, -0.1746, 1.076, -0.1746, 0.968, -0.1746, 0.6624, -0.5577, 0.6309, -0.5262, 0.5994, -0.5577, 0.7652, -0.5577, 0.7337, -0.5262, 0.7023, -0.5577, 0.9994, -0.5577, 0.968, -0.5262, 0.9365, -0.5577, 1.107, -0.5577, 1.076, -0.5262, 1.044, -0.5577, 0.5994, -0.7216, 0.6309, -0.753, 0.6624, -0.7216, 0.7023, -0.7216, 0.7337, -0.753, 0.7652, -0.7216, 0.9365, -0.7216, 0.968, -0.753, 0.9994, -0.7216, 1.044, -0.7216, 1.076, -0.753, 1.107, -0.7216, 0.3498, -0.04654, 0.3498, 0.6674, 0.3183, 0.6989, 0.3183, -0.07802, 0.6309, -0.07802, 0.6309, 0.6989, 0.5994, 0.6674, 0.5994, -0.04654, 1.107, -0.04654, 1.107, 0.6674, 1.076, 0.6989, 1.076, -0.07802, 1.463, -0.07802, 1.463, 0.6989, 1.432, 0.6674, 1.432, -0.04654, 0.6309, 0.6989, 0.3183, 0.6989, 0.3498, 0.6674, 0.5994, 0.6674, 1.463, 0.6989, 1.076, 0.6989, 1.107, 0.6674, 1.432, 0.6674, 1.432, -0.04654, 1.107, -0.04654, 1.076, -0.07802, 1.463, -0.07802, 0.5994, -0.04654, 0.3498, -0.04654, 0.3183, -0.07802, 0.6309, -0.07802, 0.3498, -0.7216, 0.3498, -0.5577, 0.3183, -0.5262, 0.3183, -0.753, 0.6624, -0.7216, 0.6624, -0.5577, 0.5994, -0.5577, 0.5994, -0.7216, 0.7652, -0.7216, 0.7652, -0.5577, 0.7023, -0.5577, 0.7023, -0.7216, 0.9994, -0.7216, 0.9994, -0.5577, 0.9365, -0.5577, 0.9365, -0.7216, 1.107, -0.7216, 1.107, -0.5577, 1.044, -0.5577, 1.044, -0.7216, 1.463, -0.753, 1.463, -0.5262, 1.432, -0.5577, 1.432, -0.7216, 0.6309, -0.5262, 0.3183, -0.5262, 0.3498, -0.5577, 0.5994, -0.5577, 0.7337, -0.5262, 0.6309, -0.5262, 0.6624, -0.5577, 0.7023, -0.5577, 0.968, -0.5262, 0.7337, -0.5262, 0.7652, -0.5577, 0.9365, -0.5577, 1.076, -0.5262, 0.968, -0.5262, 0.9994, -0.5577, 1.044, -0.5577, 1.463, -0.5262, 1.076, -0.5262, 1.107, -0.5577, 1.432, -0.5577, 1.432, -0.7216, 1.107, -0.7216, 1.076, -0.753, 1.463, -0.753, 1.044, -0.7216, 0.9994, -0.7216, 0.968, -0.753, 1.076, -0.753, 0.9365, -0.7216, 0.7652, -0.7216, 0.7337, -0.753, 0.968, -0.753, 0.7023, -0.7216, 0.6624, -0.7216, 0.6309, -0.753, 0.7337, -0.753, 0.5994, -0.7216, 0.3498, -0.7216, 0.3183, -0.753, 0.6309, -0.753, 0.3498, -2.064, 0.3498, -1.278, 0.3183, -1.246, 0.3183, -2.095, 0.6309, -2.095, 0.6309, -1.246, 0.5994, -1.278, 0.5994, -2.064, 1.107, -2.064, 1.107, -1.278, 1.076, -1.246, 1.076, -2.095, 1.463, -2.095, 1.463, -1.246, 1.432, -1.278, 1.432, -2.064, 0.6309, -1.246, 0.3183, -1.246, 0.3498, -1.278, 0.5994, -1.278, 1.463, -1.246, 1.076, -1.246, 1.107, -1.278, 1.432, -1.278, 1.432, -2.064, 1.107, -2.064, 1.076, -2.095, 1.463, -2.095, 0.5994, -2.064, 0.3498, -2.064, 0.3183, -2.095, 0.6309, -2.095, 0.3498, -0.04654, 0.5994, -0.04654, 0.5994, 0.6674, 0.3498, 0.6674, 1.762, -2.511, 1.585, -2.511, 0.216, -2.511, 0.0, -2.511, 1.585, -2.511, 1.463, -2.511, 0.2164, -2.511, 0.216, -2.511, 1.463, -2.511, 1.076, -2.511, 0.2228, -2.511, 0.2164, -2.511, 1.076, -2.511, 0.968, -2.511, 0.3183, -2.511, 0.2228, -2.511, 0.968, -2.511, 0.7337, -2.511, 0.6309, -2.511, 0.3183, -2.511, 0.7337, -2.511, 0.6309, -2.511, 0.7337, -2.511, 0.6309, -2.511, 0.6309, -2.511, 0.3183, -2.511, 0.968, -2.511, 0.7337, -2.511, 0.3183, -2.511, 0.2228, -2.511, 1.076, -2.511, 0.968, -2.511, 0.2228, -2.511, 0.2164, -2.511, 1.463, -2.511, 1.076, -2.511, 0.2164, -2.511, 0.216, -2.511, 1.585, -2.511, 1.463, -2.511, 0.216, -2.511, 0.0, -2.511, 1.762, -2.511, 1.585, -2.511, 0.0, -2.511, 0.0, -2.203, 1.762, -2.203, 1.762, -2.511, 0.0, -2.203, 0.0, -2.095, 1.762, -2.095, 1.762, -2.203, 0.0, -2.095, 0.0, -1.246, 1.762, -1.246, 1.762, -2.095, 0.0, -1.246, 0.0, -1.15, 1.762, -1.15, 1.762, -1.246, 0.0, -1.15, 0.0, -0.8438, 1.762, -0.8438, 1.762, -1.15, 0.0, -0.8438, 0.0, -0.753, 1.762, -0.753, 1.762, -0.8438, 0.0, -0.753, 0.0, -0.5262, 1.762, -0.5262, 1.762, -0.753, 0.0, -0.5262, 0.0, -0.4355, 1.762, -0.4355, 1.762, -0.5262, 0.0, -0.4355, 0.0, -0.1746, 1.762, -0.1746, 1.762, -0.4355, 0.0, -0.1746, 0.0, -0.07802, 1.762, -0.07802, 1.762, -0.1746, 0.0, -0.07802, 0.0, 0.6989, 1.762, 0.6989, 1.762, -0.07802, 0.0, 0.6989, 0.0, 0.7841, 1.762, 0.7841, 1.762, 0.6989, 0.0, 0.7841, 0.0, 1.0, 1.762, 1.0, 1.762, 0.7841, 0.0, 1.0, 0.216, 1.0, 1.585, 1.0, 1.762, 1.0, 0.216, 1.0, 0.2164, 1.0, 1.463, 1.0, 1.585, 1.0, 0.2164, 1.0, 0.2228, 1.0, 1.076, 1.0, 1.463, 1.0, 0.2228, 1.0, 0.3183, 1.0, 0.968, 1.0, 1.076, 1.0, 0.3183, 1.0, 0.6309, 1.0, 0.7337, 1.0, 0.968, 1.0, 0.6309, 1.0, 0.7337, 1.0, 0.6309, 1.0, 0.7337, 1.0, 0.7337, 1.0, 0.968, 1.0, 0.3183, 1.0, 0.6309, 1.0, 0.968, 1.0, 1.076, 1.0, 0.2228, 1.0, 0.3183, 1.0, 1.076, 1.0, 1.463, 1.0, 0.2164, 1.0, 0.2228, 1.0, 1.463, 1.0, 1.585, 1.0, 0.216, 1.0, 0.2164, 1.0, 1.585, 1.0, 1.762, 1.0, 0.0, 1.0, 0.216, 1.0, 1.762, 1.0, 1.762, 0.7841, 0.0, 0.7841, 0.0, 1.0, 1.762, 0.7841, 1.762, 0.6989, 0.0, 0.6989, 0.0, 0.7841, 1.762, 0.6989, 1.762, -0.07802, 0.0, -0.07802, 0.0, 0.6989, 1.762, -0.07802, 1.762, -0.1746, 0.0, -0.1746, 0.0, -0.07802, 1.762, -0.1746, 1.762, -0.4355, 0.0, -0.4355, 0.0, -0.1746, 1.762, -0.4355, 1.762, -0.5262, 0.0, -0.5262, 0.0, -0.4355, 1.762, -0.5262, 1.762, -0.753, 0.0, -0.753, 0.0, -0.5262, 1.762, -0.753, 1.762, -0.8438, 0.0, -0.8438, 0.0, -0.753, 1.762, -0.8438, 1.762, -1.15, 0.0, -1.15, 0.0, -0.8438, 1.762, -1.15, 1.762, -1.246, 0.0, -1.246, 0.0, -1.15, 1.762, -1.246, 1.762, -2.095, 0.0, -2.095, 0.0, -1.246, 1.762, -2.095, 1.762, -2.203, 0.0, -2.203, 0.0, -2.095, 1.762, -2.203, 1.762, -2.511, 0.0, -2.511, 0.0, -2.203])
me_plane.materials.append(mat_material_001)
me_plane.use_remesh_fix_poles = True
me_plane.use_remesh_preserve_attributes = False
me_plane.use_mirror_vertex_groups = False
me_plane.update()

# ---- objects
ob_plane = bpy.data.objects.new('Plane', me_plane)

# ---- transforms, parenting, visibility, modifiers, constraints
ob_plane.location = (4.835e-16, 0.0, 0.0)
ob_plane.rotation_euler = (1.571, -0.0, 1.649)
ob_plane.lineart.crease_threshold = 0.0

# ---- collection membership
col_collection.objects.link(ob_plane)

# ---- scene / render settings (as saved in the file)
scene.frame_start = 1; scene.frame_end = 250; scene.frame_set(1)
scene.render.engine = 'BLENDER_EEVEE_NEXT'
scene.cycles.use_denoising = False
scene.cycles.samples = 128
scene.cycles.sampling_pattern = 'TABULATED_SOBOL'
scene.cycles.use_adaptive_sampling = False
scene.cycles.use_light_tree = False
scene.view_settings.view_transform = 'Filmic'
bpy.context.view_layer.update()

# ---- added for rendering (the .blend has no active camera and no usable light): camera, sun
cam_auto = bpy.data.cameras.new('AutoCamera')
cam_auto.lens = 50.0
cam_auto.sensor_width = 36.0
cam_auto.clip_end = 1000.0
ob_auto_camera = bpy.data.objects.new('AutoCamera', cam_auto)
scene.collection.objects.link(ob_auto_camera)
ob_auto_camera.location = (7.50211, -8.49901, 6.28371)
ob_auto_camera.rotation_euler = (1.09748, -7.21219e-08, 0.694738)
scene.camera = ob_auto_camera
light_auto_sun = bpy.data.lights.new('AutoSun', 'SUN')
light_auto_sun.energy = 3.0
light_auto_sun.angle = 0.0523599
ob_auto_sun = bpy.data.objects.new('AutoSun', light_auto_sun)
scene.collection.objects.link(ob_auto_sun)
ob_auto_sun.rotation_euler = (0.872665, 0.174533, 0.523599)
bpy.context.view_layer.update()
